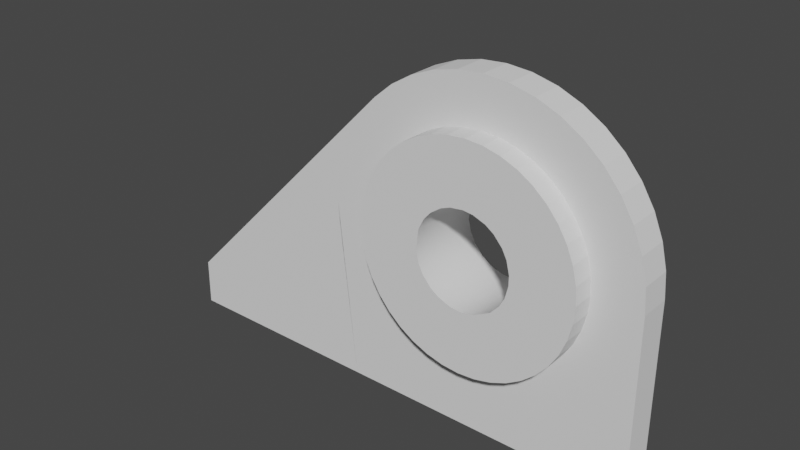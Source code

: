 # Source: padeye_gp800.blend  (saved by Blender 2.80.75; exported with 4.5.12 LTS)
import bpy
from mathutils import Matrix  # noqa: F401  (used for matrix-valued properties, if any)

bpy.ops.wm.read_factory_settings(use_empty=True)
scene = bpy.context.scene
scene.name = 'Scene'

# ---- collections
col_collection = bpy.data.collections.new('Collection'); scene.collection.children.link(col_collection)

# ---- world
world_world = bpy.data.worlds.new('World'); scene.world = world_world
world_world.use_nodes = True; world_world.node_tree.nodes.clear()
_N = world_world.node_tree.nodes; _L = world_world.node_tree.links
n0 = _N.new('ShaderNodeOutputWorld'); n0.name = 'World Output'; n0.location = (300, 300)
n1 = _N.new('ShaderNodeBackground'); n1.name = 'Background'; n1.location = (10, 300)
n1.inputs[0].default_value = (0.05088, 0.05088, 0.05088, 1.0)
_L.new(n1.outputs[0], n0.inputs[0])
n0.is_active_output = True
world_world.color = (0.05088, 0.05088, 0.05088)
world_world.use_sun_shadow = False
world_world.sun_shadow_jitter_overblur = 0.0

# ---- meshes
me_cylinder_001 = bpy.data.meshes.new('Cylinder.001')
me_cylinder_001.from_pydata([(-1.338e-07, 0.6991, -0.1), (-1.338e-07, 0.6991, 0.1), (0.1094, 0.6905, -0.1), (0.1094, 0.6905, 0.1), (0.216, 0.6649, -0.1), (0.216, 0.6649, 0.1), (0.3174, 0.6229, -0.1), (0.3174, 0.6229, 0.1), (0.4109, 0.5656, -0.1), (0.4109, 0.5656, 0.1), (0.4943, 0.4943, -0.1), (0.4943, 0.4943, 0.1), (0.5656, 0.4109, -0.1), (0.5656, 0.4109, 0.1), (0.6229, 0.3174, -0.1), (0.6229, 0.3174, 0.1), (0.6649, 0.216, -0.1), (0.6649, 0.216, 0.1), (0.6905, 0.1094, -0.1), (0.6905, 0.1094, 0.1), (0.6991, -1.056e-07, -0.1), (0.6991, -1.056e-07, 0.1), (0.6905, -0.1094, -0.1), (0.6905, -0.1094, 0.1), (0.6649, -0.216, -0.1), (0.6649, -0.216, 0.1), (0.6229, -0.3174, -0.1), (0.6229, -0.3174, 0.1), (0.5656, -0.4109, -0.1), (0.5656, -0.4109, 0.1), (0.4943, -0.4943, -0.1), (0.4943, -0.4943, 0.1), (0.4109, -0.5656, -0.1), (0.4109, -0.5656, 0.1), (0.3174, -0.6229, -0.1), (0.3174, -0.6229, 0.1), (0.216, -0.6649, -0.1), (0.216, -0.6649, 0.1), (0.1094, -0.6905, -0.1), (0.1094, -0.6905, 0.1), (-5.182e-07, -0.6991, -0.1), (-5.182e-07, -0.6991, 0.1), (-0.1094, -0.6905, -0.1), (-0.1094, -0.6905, 0.1), (-0.216, -0.6649, -0.1), (-0.216, -0.6649, 0.1), (-0.3174, -0.6229, -0.1), (-0.3174, -0.6229, 0.1), (-0.4109, -0.5656, -0.1), (-0.4109, -0.5656, 0.1), (-0.4943, -0.4943, -0.1), (-0.4943, -0.4943, 0.1), (-0.5656, -0.4109, -0.1), (-0.5656, -0.4109, 0.1), (-0.6229, -0.3174, -0.1), (-0.6229, -0.3174, 0.1), (-0.6649, -0.216, -0.1), (-0.6649, -0.216, 0.1), (-0.6905, -0.1094, -0.1), (-0.6905, -0.1094, 0.1), (-0.6991, 1.039e-06, -0.1), (-0.6991, 1.039e-06, 0.1), (-0.6905, 0.1094, -0.1), (-0.6905, 0.1094, 0.1), (-0.6649, 0.216, -0.1), (-0.6649, 0.216, 0.1), (-0.6229, 0.3174, -0.1), (-0.6229, 0.3174, 0.1), (-0.5656, 0.4109, -0.1), (-0.5656, 0.4109, 0.1), (-0.4943, 0.4943, -0.1), (-0.4943, 0.4943, 0.1), (-0.4109, 0.5656, -0.1), (-0.4109, 0.5656, 0.1), (-0.3174, 0.6229, -0.1), (-0.3174, 0.6229, 0.1), (-0.216, 0.6649, -0.1), (-0.216, 0.6649, 0.1), (-0.1094, 0.6905, -0.1), (-0.1094, 0.6905, 0.1), (0.0, 1.0, -0.1), (0.1564, 0.9877, -0.1), (0.309, 0.9511, -0.1), (0.454, 0.891, -0.1), (0.5878, 0.809, -0.1), (0.7071, 0.7071, -0.1), (0.809, 0.5878, -0.1), (0.891, 0.454, -0.1), (0.9511, 0.309, -0.1), (0.9877, 0.1564, -0.1), (1.0, -1.629e-07, -0.1), (0.9877, -0.1564, -0.1), (0.9511, -0.309, -0.1), (0.891, -0.454, -0.1), (0.809, -0.5878, -0.1), (0.7071, -0.7071, -0.1), (0.5878, -0.809, -0.1), (0.454, -0.891, -0.1), (0.309, -0.9511, -0.1), (0.1564, -0.9877, -0.1), (-8.027e-07, -1.0, -0.1), (-0.1564, -0.9877, -0.1), (-0.309, -0.9511, -0.1), (-0.454, -0.891, -0.1), (-0.5878, -0.809, -0.1), (-0.7071, -0.7071, -0.1), (-0.809, -0.5878, -0.1), (-0.891, -0.454, -0.1), (-0.9511, -0.309, -0.1), (-0.9877, -0.1564, -0.1), (-1.0, 1.442e-06, -0.1), (-0.9877, 0.1564, -0.1), (-0.9511, 0.309, -0.1), (-0.891, 0.454, -0.1), (-0.809, 0.5878, -0.1), (-0.7071, 0.7071, -0.1), (-0.5878, 0.809, -0.1), (-0.454, 0.891, -0.1), (-0.309, 0.9511, -0.1), (-0.1564, 0.9877, -0.1), (0.1564, 0.9877, 0.1), (0.0, 1.0, 0.1), (0.309, 0.9511, 0.1), (0.454, 0.891, 0.1), (0.5878, 0.809, 0.1), (0.7071, 0.7071, 0.1), (0.809, 0.5878, 0.1), (0.891, 0.454, 0.1), (0.9511, 0.309, 0.1), (0.9877, 0.1564, 0.1), (1.0, -1.629e-07, 0.1), (0.9877, -0.1564, 0.1), (0.9511, -0.309, 0.1), (0.891, -0.454, 0.1), (0.809, -0.5878, 0.1), (0.7071, -0.7071, 0.1), (0.5878, -0.809, 0.1), (0.454, -0.891, 0.1), (0.309, -0.9511, 0.1), (0.1564, -0.9877, 0.1), (-8.027e-07, -1.0, 0.1), (-0.1564, -0.9877, 0.1), (-0.309, -0.9511, 0.1), (-0.454, -0.891, 0.1), (-0.5878, -0.809, 0.1), (-0.7071, -0.7071, 0.1), (-0.809, -0.5878, 0.1), (-0.891, -0.454, 0.1), (-0.9511, -0.309, 0.1), (-0.9877, -0.1564, 0.1), (-1.0, 1.442e-06, 0.1), (-0.9877, 0.1564, 0.1), (-0.9511, 0.309, 0.1), (-0.891, 0.454, 0.1), (-0.809, 0.5878, 0.1), (-0.7071, 0.7071, 0.1), (-0.5878, 0.809, 0.1), (-0.454, 0.891, 0.1), (-0.309, 0.9511, 0.1), (-0.1564, 0.9877, 0.1), (0.1094, 0.6905, 0.2384), (-1.345e-07, 0.6991, 0.2384), (0.216, 0.6649, 0.2384), (0.3174, 0.6229, 0.2384), (0.4109, 0.5656, 0.2384), (0.4943, 0.4943, 0.2384), (0.5656, 0.4109, 0.2384), (0.6229, 0.3174, 0.2384), (0.6649, 0.216, 0.2384), (0.6905, 0.1094, 0.2384), (0.6991, -1.056e-07, 0.2384), (0.6905, -0.1094, 0.2384), (0.6649, -0.216, 0.2384), (0.6229, -0.3174, 0.2384), (0.5656, -0.4109, 0.2384), (0.4943, -0.4943, 0.2384), (0.4109, -0.5656, 0.2384), (0.3174, -0.6229, 0.2384), (0.216, -0.6649, 0.2384), (0.1094, -0.6905, 0.2384), (-5.189e-07, -0.6991, 0.2384), (-0.1094, -0.6905, 0.2384), (-0.216, -0.6649, 0.2384), (-0.3174, -0.6229, 0.2384), (-0.4109, -0.5656, 0.2384), (-0.4943, -0.4943, 0.2384), (-0.5656, -0.4109, 0.2384), (-0.6229, -0.3174, 0.2384), (-0.6649, -0.216, 0.2384), (-0.6905, -0.1094, 0.2384), (-0.6991, 1.039e-06, 0.2384), (-0.6905, 0.1094, 0.2384), (-0.6649, 0.216, 0.2384), (-0.6229, 0.3174, 0.2384), (-0.5656, 0.4109, 0.2384), (-0.4943, 0.4943, 0.2384), (-0.4109, 0.5656, 0.2384), (-0.3174, 0.6229, 0.2384), (-0.216, 0.6649, 0.2384), (-0.1094, 0.6905, 0.2384), (-1.339e-07, 0.6991, -0.2384), (0.1094, 0.6905, -0.2384), (0.216, 0.6649, -0.2384), (0.3174, 0.6229, -0.2384), (0.4109, 0.5656, -0.2384), (0.4943, 0.4943, -0.2384), (0.5656, 0.4109, -0.2384), (0.6229, 0.3174, -0.2384), (0.6649, 0.216, -0.2384), (0.6905, 0.1094, -0.2384), (0.6991, -1.056e-07, -0.2384), (0.6905, -0.1094, -0.2384), (0.6649, -0.216, -0.2384), (0.6229, -0.3174, -0.2384), (0.5656, -0.4109, -0.2384), (0.4943, -0.4943, -0.2384), (0.4109, -0.5656, -0.2384), (0.3174, -0.6229, -0.2384), (0.216, -0.6649, -0.2384), (0.1094, -0.6905, -0.2384), (-5.183e-07, -0.6991, -0.2384), (-0.1094, -0.6905, -0.2384), (-0.216, -0.6649, -0.2384), (-0.3174, -0.6229, -0.2384), (-0.4109, -0.5656, -0.2384), (-0.4943, -0.4943, -0.2384), (-0.5656, -0.4109, -0.2384), (-0.6229, -0.3174, -0.2384), (-0.6649, -0.216, -0.2384), (-0.6905, -0.1094, -0.2384), (-0.6991, 1.039e-06, -0.2384), (-0.6905, 0.1094, -0.2384), (-0.6649, 0.216, -0.2384), (-0.6229, 0.3174, -0.2384), (-0.5656, 0.4109, -0.2384), (-0.4943, 0.4943, -0.2384), (-0.4109, 0.5656, -0.2384), (-0.3174, 0.6229, -0.2384), (-0.216, 0.6649, -0.2384), (-0.1094, 0.6905, -0.2384), (0.0, 1.0, -0.1), (0.1564, 0.9877, -0.1), (0.1564, 0.9877, 0.1), (0.0, 1.0, 0.1), (0.309, 0.9511, -0.1), (0.309, 0.9511, 0.1), (0.454, 0.891, -0.1), (0.454, 0.891, 0.1), (0.5878, 0.809, -0.1), (0.5878, 0.809, 0.1), (0.7071, 0.7071, -0.1), (0.7071, 0.7071, 0.1), (0.809, 0.5878, -0.1), (0.809, 0.5878, 0.1), (0.891, 0.454, -0.1), (0.891, 0.454, 0.1), (0.9511, 0.309, -0.1), (0.9511, 0.309, 0.1), (0.9877, 0.1564, -0.1), (0.9877, 0.1564, 0.1), (1.0, -1.629e-07, -0.1), (1.0, -1.629e-07, 0.1), (0.9877, -0.1564, -0.1), (0.9877, -0.1564, 0.1), (0.9511, -0.309, -0.1), (0.9511, -0.309, 0.1), (0.891, -0.454, -0.1), (0.891, -0.454, 0.1), (0.809, -0.5878, -0.1), (0.809, -0.5878, 0.1), (0.7071, -0.7071, -0.1), (0.7071, -0.7071, 0.1), (0.5878, -0.809, -0.1), (0.5878, -0.809, 0.1), (0.454, -0.891, -0.1), (0.454, -0.891, 0.1), (0.309, -0.9511, -0.1), (0.309, -0.9511, 0.1), (0.1564, -0.9877, -0.1), (0.1564, -0.9877, 0.1), (-8.027e-07, -1.0, -0.1), (-8.027e-07, -1.0, 0.1), (-0.1564, -0.9877, -0.1), (-0.1564, -0.9877, 0.1), (1.152, 0.8875, -0.1), (1.152, 0.8752, -0.1), (1.152, 0.8752, 0.1), (1.152, 0.8875, 0.1), (1.152, 0.8386, -0.1), (1.152, 0.8386, 0.1), (1.152, 0.7786, -0.1), (1.152, 0.7786, 0.1), (1.152, 0.6966, -0.1), (1.152, 0.6966, 0.1), (1.152, 0.5947, -0.1), (1.152, 0.5947, 0.1), (1.152, 0.4753, -0.1), (1.152, 0.4753, 0.1), (1.152, 0.3415, -0.1), (1.152, 0.3415, 0.1), (1.152, 0.1966, -0.1), (1.152, 0.1966, 0.1), (1.152, 0.04398, -0.1), (1.152, 0.04398, 0.1), (1.152, -0.1125, -0.1), (1.152, -0.1125, 0.1), (1.152, -0.2689, -0.1), (1.152, -0.2689, 0.1), (1.152, -0.4215, -0.1), (1.152, -0.4215, 0.1), (1.152, -0.5664, -0.1), (1.152, -0.5664, 0.1), (1.152, -0.7002, -0.1), (1.152, -0.7002, 0.1), (1.152, -0.8196, -0.1), (1.152, -0.8196, 0.1), (1.152, -0.9215, -0.1), (1.152, -0.9215, 0.1), (1.152, -1.003, -0.1), (1.152, -1.003, 0.1), (0.8511, 2.228, -0.1), (0.8511, 2.228, 0.1), (0.8511, 2.228, 0.1), (0.8511, 2.228, -0.1), (0.8511, 2.228, -0.1), (0.8511, 2.228, 0.1), (0.8511, 2.228, -0.1), (0.8511, 2.228, 0.1), (0.8511, 2.228, -0.1), (0.8511, 2.228, 0.1), (0.8511, 2.228, -0.1), (0.8511, 2.228, 0.1), (0.8511, 2.228, -0.1), (0.8511, 2.228, 0.1), (1.152, 2.231, -0.1), (1.152, 2.231, 0.1), (-0.1106, -0.2836, 0.2384), (-0.1123, -0.2829, -0.2384), (0.1093, 0.2841, 0.2384), (0.1101, 0.2838, -0.2384), (0.2328, -0.196, -0.2384), (0.2309, -0.1983, 0.2384), (0.03454, -0.3024, 0.2384), (0.03318, -0.3026, -0.2384), (-0.23, -0.1994, 0.2384), (-0.2313, -0.1978, -0.2384), (0.1707, -0.252, -0.2384), (0.1715, -0.2514, 0.2384), (0.03191, 0.3027, 0.2384), (0.02888, 0.303, -0.2384), (0.2947, -0.07608, 0.2384), (0.2942, -0.07813, -0.2384), (-0.1706, -0.2521, 0.2384), (-0.1691, -0.2531, -0.2384), (0.1695, 0.2528, 0.2384), (0.1673, 0.2543, -0.2384), (0.2288, 0.2007, 0.2384), (0.2295, 0.2, -0.2384), (-0.2685, -0.1434, 0.2384), (-0.2678, -0.1447, -0.2384), (0.2677, 0.1449, 0.2384), (0.2665, 0.147, -0.2384), (0.2962, 0.07027, 0.2384), (0.2965, 0.06863, -0.2384), (-0.3044, -0.001272, 0.2384), (-0.3044, -0.002078, -0.2384), (-0.2698, 0.141, 0.2384), (-0.27, 0.1406, -0.2384), (0.3044, 0.002853, 0.2384), (0.3043, 0.004661, -0.2384), (-0.2965, -0.06888, 0.2384), (-0.297, -0.06636, -0.2384), (-0.173, 0.2505, -0.2384), (-0.1729, 0.2505, 0.2384), (-0.2943, 0.07742, 0.2384), (-0.2935, 0.08032, -0.2384), (-0.09893, 0.2878, -0.2384), (-0.1024, 0.2866, 0.2384), (-0.03346, -0.3025, 0.2384), (-0.03142, -0.3027, -0.2384), (-0.2241, 0.2058, 0.2384), (-0.2218, 0.2084, -0.2384), (0.1141, -0.2822, -0.2384), (0.1117, -0.2831, 0.2384)], [(140, 100), (100, 281)], [(126, 127, 255, 253), (96, 95, 270, 272), (87, 86, 252, 254), (139, 140, 281, 279), (130, 131, 263, 261), (120, 122, 245, 242), (100, 99, 278, 280), (91, 90, 260, 262), (82, 81, 241, 244), (134, 135, 271, 269), (125, 126, 253, 251), (95, 94, 268, 270), (86, 85, 250, 252), (138, 139, 279, 277), (129, 130, 261, 259), (99, 98, 276, 278), (90, 89, 258, 260), (121, 120, 242, 243), (133, 134, 269, 267), (124, 125, 251, 249), (101, 141, 142, 102), (102, 142, 143, 103), (103, 143, 144, 104), (104, 144, 145, 105), (105, 145, 146, 106), (106, 146, 147, 107), (107, 147, 148, 108), (108, 148, 149, 109), (109, 149, 150, 110), (110, 150, 151, 111), (111, 151, 152, 112), (112, 152, 153, 113), (113, 153, 154, 114), (114, 154, 155, 115), (155, 156, 325, 322), (116, 115, 323, 324), (157, 158, 329, 327), (59, 57, 188, 189), (115, 155, 322, 323), (2, 4, 202, 201), (2, 0, 80, 81), (4, 2, 81, 82), (6, 4, 82, 83), (8, 6, 83, 84), (10, 8, 84, 85), (12, 10, 85, 86), (14, 12, 86, 87), (16, 14, 87, 88), (18, 16, 88, 89), (20, 18, 89, 90), (22, 20, 90, 91), (24, 22, 91, 92), (26, 24, 92, 93), (28, 26, 93, 94), (30, 28, 94, 95), (32, 30, 95, 96), (34, 32, 96, 97), (36, 34, 97, 98), (38, 36, 98, 99), (40, 38, 99, 100), (42, 40, 100, 101), (44, 42, 101, 102), (46, 44, 102, 103), (48, 46, 103, 104), (50, 48, 104, 105), (52, 50, 105, 106), (54, 52, 106, 107), (56, 54, 107, 108), (58, 56, 108, 109), (60, 58, 109, 110), (62, 60, 110, 111), (64, 62, 111, 112), (66, 64, 112, 113), (68, 66, 113, 114), (70, 68, 114, 115), (72, 70, 115, 116), (74, 72, 116, 117), (76, 74, 117, 118), (78, 76, 118, 119), (0, 78, 119, 80), (1, 3, 120, 121), (3, 5, 122, 120), (5, 7, 123, 122), (7, 9, 124, 123), (9, 11, 125, 124), (11, 13, 126, 125), (13, 15, 127, 126), (15, 17, 128, 127), (17, 19, 129, 128), (19, 21, 130, 129), (21, 23, 131, 130), (23, 25, 132, 131), (25, 27, 133, 132), (27, 29, 134, 133), (29, 31, 135, 134), (31, 33, 136, 135), (33, 35, 137, 136), (35, 37, 138, 137), (37, 39, 139, 138), (39, 41, 140, 139), (41, 43, 141, 140), (43, 45, 142, 141), (45, 47, 143, 142), (47, 49, 144, 143), (49, 51, 145, 144), (51, 53, 146, 145), (53, 55, 147, 146), (55, 57, 148, 147), (57, 59, 149, 148), (59, 61, 150, 149), (61, 63, 151, 150), (63, 65, 152, 151), (65, 67, 153, 152), (67, 69, 154, 153), (69, 71, 155, 154), (71, 73, 156, 155), (73, 75, 157, 156), (75, 77, 158, 157), (77, 79, 159, 158), (79, 1, 121, 159), (160, 161, 199, 198, 197, 196, 195, 194, 193, 192, 191, 190, 364, 374, 366, 380, 373, 377, 348, 338, 354, 356, 360, 362, 368, 170, 169, 168, 167, 166, 165, 164, 163, 162), (33, 31, 175, 176), (7, 5, 162, 163), (61, 59, 189, 190), (35, 33, 176, 177), (9, 7, 163, 164), (63, 61, 190, 191), (37, 35, 177, 178), (11, 9, 164, 165), (65, 63, 191, 192), (39, 37, 178, 179), (13, 11, 165, 166), (67, 65, 192, 193), (41, 39, 179, 180), (15, 13, 166, 167), (69, 67, 193, 194), (43, 41, 180, 181), (17, 15, 167, 168), (71, 69, 194, 195), (45, 43, 181, 182), (19, 17, 168, 169), (73, 71, 195, 196), (47, 45, 182, 183), (21, 19, 169, 170), (75, 73, 196, 197), (49, 47, 183, 184), (23, 21, 170, 171), (77, 75, 197, 198), (51, 49, 184, 185), (25, 23, 171, 172), (79, 77, 198, 199), (53, 51, 185, 186), (27, 25, 172, 173), (1, 79, 199, 161), (55, 53, 186, 187), (29, 27, 173, 174), (3, 1, 161, 160), (57, 55, 187, 188), (31, 29, 174, 175), (5, 3, 160, 162), (200, 201, 202, 203, 204, 205, 206, 207, 208, 209, 210, 369, 363, 361, 357, 355, 339, 349, 376, 372, 381, 367, 375, 365, 230, 231, 232, 233, 234, 235, 236, 237, 238, 239), (56, 58, 229, 228), (30, 32, 216, 215), (4, 6, 203, 202), (58, 60, 230, 229), (32, 34, 217, 216), (6, 8, 204, 203), (60, 62, 231, 230), (34, 36, 218, 217), (8, 10, 205, 204), (62, 64, 232, 231), (36, 38, 219, 218), (10, 12, 206, 205), (64, 66, 233, 232), (38, 40, 220, 219), (12, 14, 207, 206), (66, 68, 234, 233), (40, 42, 221, 220), (14, 16, 208, 207), (68, 70, 235, 234), (42, 44, 222, 221), (16, 18, 209, 208), (70, 72, 236, 235), (44, 46, 223, 222), (18, 20, 210, 209), (72, 74, 237, 236), (46, 48, 224, 223), (20, 22, 211, 210), (74, 76, 238, 237), (48, 50, 225, 224), (22, 24, 212, 211), (76, 78, 239, 238), (50, 52, 226, 225), (24, 26, 213, 212), (78, 0, 200, 239), (52, 54, 227, 226), (26, 28, 214, 213), (0, 2, 201, 200), (54, 56, 228, 227), (28, 30, 215, 214), (280, 281, 283, 282), (263, 265, 309, 307), (245, 247, 291, 289), (264, 262, 306, 308), (246, 244, 288, 290), (271, 273, 317, 315), (253, 255, 299, 297), (272, 270, 314, 316), (254, 252, 296, 298), (261, 263, 307, 305), (242, 245, 289, 286), (262, 260, 304, 306), (244, 241, 285, 288), (269, 271, 315, 313), (251, 253, 297, 295), (270, 268, 312, 314), (252, 250, 294, 296), (135, 136, 273, 271), (83, 82, 244, 246), (92, 91, 262, 264), (101, 100, 280, 282), (122, 123, 247, 245), (131, 132, 265, 263), (140, 141, 283, 281), (88, 87, 254, 256), (97, 96, 272, 274), (141, 101, 282, 283), (127, 128, 257, 255), (136, 137, 275, 273), (84, 83, 246, 248), (93, 92, 264, 266), (123, 124, 249, 247), (132, 133, 267, 265), (89, 88, 256, 258), (98, 97, 274, 276), (128, 129, 259, 257), (137, 138, 277, 275), (85, 84, 248, 250), (94, 93, 266, 268), (81, 80, 240, 241), (284, 287, 286, 285), (285, 286, 289, 288), (288, 289, 291, 290), (290, 291, 293, 292), (292, 293, 295, 294), (294, 295, 297, 296), (296, 297, 299, 298), (298, 299, 301, 300), (300, 301, 303, 302), (302, 303, 305, 304), (304, 305, 307, 306), (306, 307, 309, 308), (308, 309, 311, 310), (310, 311, 313, 312), (312, 313, 315, 314), (314, 315, 317, 316), (316, 317, 319, 318), (256, 254, 298, 300), (274, 272, 316, 318), (100, 318, 319, 281, 140, 280), (255, 257, 301, 299), (273, 275, 319, 317), (248, 246, 290, 292), (266, 264, 308, 310), (247, 249, 293, 291), (265, 267, 311, 309), (258, 256, 300, 302), (257, 259, 303, 301), (250, 248, 292, 294), (268, 266, 310, 312), (241, 240, 284, 285), (249, 251, 295, 293), (267, 269, 313, 311), (243, 242, 286, 287), (260, 258, 302, 304), (118, 117, 326, 328), (259, 261, 305, 303), (323, 322, 325, 324), (324, 325, 327, 326), (326, 327, 329, 328), (328, 329, 331, 330), (330, 331, 321, 320), (332, 333, 335, 334), (119, 118, 328, 330), (287, 284, 334, 335), (158, 159, 331, 329), (117, 116, 324, 326), (156, 157, 327, 325), (80, 119, 330, 320), (284, 240, 332, 334), (159, 121, 321, 331), (243, 287, 335, 333), (274, 318, 100, 280, 278, 276), (277, 279, 281, 319, 275), (349, 348, 377, 376), (347, 346, 382, 383), (362, 363, 369, 368), (342, 343, 379, 378), (351, 350, 368, 369), (359, 358, 344, 345), (372, 373, 380, 381), (352, 353, 345, 344), (375, 374, 364, 365), (358, 359, 371, 370), (230, 365, 371, 359, 345, 353, 337, 379, 343, 382, 346, 340, 351, 369, 210, 211, 212, 213, 214, 215, 216, 217, 218, 219, 220, 221, 222, 223, 224, 225, 226, 227, 228, 229), (341, 340, 346, 347), (360, 361, 363, 362), (343, 342, 383, 382), (367, 366, 374, 375), (338, 339, 355, 354), (340, 341, 350, 351), (357, 356, 354, 355), (170, 368, 350, 341, 347, 383, 342, 378, 336, 352, 344, 358, 370, 364, 190, 189, 188, 187, 186, 185, 184, 183, 182, 181, 180, 179, 178, 177, 176, 175, 174, 173, 172, 171), (339, 338, 348, 349), (373, 372, 376, 377), (366, 367, 381, 380), (336, 337, 353, 352), (356, 357, 361, 360), (378, 379, 337, 336), (365, 364, 370, 371)])
me_cylinder_001.polygons.foreach_set('use_smooth', [0, 0, 0, 0, 0, 0, 0, 0, 0, 0, 0, 0, 0, 0, 0, 0, 0, 0, 0, 0, 0, 0, 0, 0, 0, 0, 0, 0, 0, 0, 0, 0, 0, 0, 0, 0, 0, 0, 0, 0, 0, 0, 0, 0, 0, 0, 0, 0, 0, 0, 0, 0, 0, 0, 0, 0, 0, 0, 0, 0, 0, 0, 0, 0, 0, 0, 0, 0, 0, 0, 0, 0, 0, 0, 0, 0, 0, 0, 0, 0, 0, 0, 0, 0, 0, 0, 0, 0, 0, 0, 0, 0, 0, 0, 0, 0, 0, 0, 0, 0, 0, 0, 0, 0, 0, 0, 0, 0, 0, 0, 0, 0, 0, 0, 0, 0, 0, 0, 0, 0, 0, 0, 0, 0, 0, 0, 0, 0, 0, 0, 0, 0, 0, 0, 0, 0, 0, 0, 0, 0, 0, 0, 0, 0, 0, 0, 0, 0, 0, 0, 0, 0, 0, 0, 0, 0, 0, 0, 0, 0, 0, 0, 0, 0, 0, 0, 0, 0, 0, 0, 0, 0, 0, 0, 0, 0, 0, 0, 0, 0, 0, 0, 0, 0, 0, 0, 0, 0, 0, 0, 0, 0, 0, 0, 0, 0, 0, 0, 0, 0, 0, 0, 0, 0, 0, 0, 0, 0, 0, 0, 0, 0, 0, 0, 0, 0, 0, 0, 0, 0, 0, 0, 0, 0, 0, 0, 0, 0, 0, 0, 0, 0, 0, 0, 0, 0, 0, 0, 0, 0, 0, 0, 0, 0, 0, 0, 0, 0, 0, 0, 0, 0, 0, 0, 0, 0, 0, 0, 0, 0, 0, 0, 0, 0, 0, 0, 0, 0, 0, 0, 0, 0, 0, 0, 0, 0, 0, 0, 0, 0, 0, 0, 0, 0, 0, 0, 0, 0, 0, 0, 0, 0, 0, 0, 1, 1, 1, 1, 1, 1, 1, 1, 1, 1, 0, 1, 1, 1, 1, 1, 1, 1, 0, 1, 1, 1, 1, 1, 1, 1])
_uv = me_cylinder_001.uv_layers.new(name='UVMap')
_uv.uv.foreach_set('vector', [0.4442, 0.3911, 0.4638, 0.359, 0.4638, 0.359, 0.4442, 0.3911, 0.8911, 0.05584, 0.9197, 0.08029, 0.9197, 0.08029, 0.8911, 0.05584, 0.9638, 0.359, 0.9442, 0.3911, 0.9442, 0.3911, 0.9638, 0.359, 0.2875, 0.01295, 0.25, 0.01, 0.25, 0.01, 0.2875, 0.01295, 0.49, 0.25, 0.487, 0.2125, 0.487, 0.2125, 0.49, 0.25, 0.2875, 0.487, 0.3242, 0.4783, 0.3242, 0.4783, 0.2875, 0.487, 0.75, 0.01, 0.7875, 0.01295, 0.7875, 0.01295, 0.75, 0.01, 0.987, 0.2125, 0.99, 0.25, 0.99, 0.25, 0.987, 0.2125, 0.8242, 0.4783, 0.7875, 0.487, 0.7875, 0.487, 0.8242, 0.4783, 0.4442, 0.1089, 0.4197, 0.08029, 0.4197, 0.08029, 0.4442, 0.1089, 0.4197, 0.4197, 0.4442, 0.3911, 0.4442, 0.3911, 0.4197, 0.4197, 0.9197, 0.08029, 0.9442, 0.1089, 0.9442, 0.1089, 0.9197, 0.08029, 0.9442, 0.3911, 0.9197, 0.4197, 0.9197, 0.4197, 0.9442, 0.3911, 0.3242, 0.02175, 0.2875, 0.01295, 0.2875, 0.01295, 0.3242, 0.02175, 0.487, 0.2875, 0.49, 0.25, 0.49, 0.25, 0.487, 0.2875, 0.7875, 0.01295, 0.8242, 0.02175, 0.8242, 0.02175, 0.7875, 0.01295, 0.99, 0.25, 0.987, 0.2875, 0.987, 0.2875, 0.99, 0.25, 0.25, 0.49, 0.2875, 0.487, 0.2875, 0.487, 0.25, 0.49, 0.4638, 0.141, 0.4442, 0.1089, 0.4442, 0.1089, 0.4638, 0.141, 0.3911, 0.4442, 0.4197, 0.4197, 0.4197, 0.4197, 0.3911, 0.4442, 0.475, 0.5, 0.475, 1.0, 0.45, 1.0, 0.45, 0.5, 0.45, 0.5, 0.45, 1.0, 0.425, 1.0, 0.425, 0.5, 0.425, 0.5, 0.425, 1.0, 0.4, 1.0, 0.4, 0.5, 0.4, 0.5, 0.4, 1.0, 0.375, 1.0, 0.375, 0.5, 0.375, 0.5, 0.375, 1.0, 0.35, 1.0, 0.35, 0.5, 0.35, 0.5, 0.35, 1.0, 0.325, 1.0, 0.325, 0.5, 0.325, 0.5, 0.325, 1.0, 0.3, 1.0, 0.3, 0.5, 0.3, 0.5, 0.3, 1.0, 0.275, 1.0, 0.275, 0.5, 0.275, 0.5, 0.275, 1.0, 0.25, 1.0, 0.25, 0.5, 0.25, 0.5, 0.25, 1.0, 0.225, 1.0, 0.225, 0.5, 0.225, 0.5, 0.225, 1.0, 0.2, 1.0, 0.2, 0.5, 0.2, 0.5, 0.2, 1.0, 0.175, 1.0, 0.175, 0.5, 0.175, 0.5, 0.175, 1.0, 0.15, 1.0, 0.15, 0.5, 0.15, 0.5, 0.15, 1.0, 0.125, 1.0, 0.125, 0.5, 0.08029, 0.4197, 0.1089, 0.4442, 0.1089, 0.4442, 0.08029, 0.4197, 0.6089, 0.4442, 0.5803, 0.4197, 0.5803, 0.4197, 0.6089, 0.4442, 0.141, 0.4638, 0.1758, 0.4783, 0.1758, 0.4783, 0.141, 0.4638, 0.08429, 0.2238, 0.09043, 0.1982, 0.09043, 0.1982, 0.08429, 0.2238, 0.125, 0.5, 0.125, 1.0, 0.125, 1.0, 0.125, 0.5, 0.7762, 0.4157, 0.8018, 0.4096, 0.8018, 0.4096, 0.7762, 0.4157, 0.7762, 0.4157, 0.75, 0.4178, 0.75, 0.49, 0.7875, 0.487, 0.8018, 0.4096, 0.7762, 0.4157, 0.7875, 0.487, 0.8242, 0.4783, 0.8262, 0.3995, 0.8018, 0.4096, 0.8242, 0.4783, 0.859, 0.4638, 0.8486, 0.3857, 0.8262, 0.3995, 0.859, 0.4638, 0.8911, 0.4442, 0.8686, 0.3686, 0.8486, 0.3857, 0.8911, 0.4442, 0.9197, 0.4197, 0.8857, 0.3486, 0.8686, 0.3686, 0.9197, 0.4197, 0.9442, 0.3911, 0.8995, 0.3262, 0.8857, 0.3486, 0.9442, 0.3911, 0.9638, 0.359, 0.9096, 0.3018, 0.8995, 0.3262, 0.9638, 0.359, 0.9783, 0.3242, 0.9157, 0.2762, 0.9096, 0.3018, 0.9783, 0.3242, 0.987, 0.2875, 0.9178, 0.25, 0.9157, 0.2762, 0.987, 0.2875, 0.99, 0.25, 0.9157, 0.2238, 0.9178, 0.25, 0.99, 0.25, 0.987, 0.2125, 0.9096, 0.1982, 0.9157, 0.2238, 0.987, 0.2125, 0.9783, 0.1758, 0.8995, 0.1738, 0.9096, 0.1982, 0.9783, 0.1758, 0.9638, 0.141, 0.8857, 0.1514, 0.8995, 0.1738, 0.9638, 0.141, 0.9442, 0.1089, 0.8686, 0.1314, 0.8857, 0.1514, 0.9442, 0.1089, 0.9197, 0.08029, 0.8486, 0.1143, 0.8686, 0.1314, 0.9197, 0.08029, 0.8911, 0.05584, 0.8262, 0.1005, 0.8486, 0.1143, 0.8911, 0.05584, 0.859, 0.03616, 0.8018, 0.09043, 0.8262, 0.1005, 0.859, 0.03616, 0.8242, 0.02175, 0.7762, 0.08429, 0.8018, 0.09043, 0.8242, 0.02175, 0.7875, 0.01295, 0.75, 0.08222, 0.7762, 0.08429, 0.7875, 0.01295, 0.75, 0.01, 0.7238, 0.08429, 0.75, 0.08222, 0.75, 0.01, 0.7125, 0.01295, 0.6982, 0.09043, 0.7238, 0.08429, 0.7125, 0.01295, 0.6758, 0.02175, 0.6738, 0.1005, 0.6982, 0.09043, 0.6758, 0.02175, 0.641, 0.03616, 0.6514, 0.1143, 0.6738, 0.1005, 0.641, 0.03616, 0.6089, 0.05584, 0.6314, 0.1314, 0.6514, 0.1143, 0.6089, 0.05584, 0.5803, 0.08029, 0.6143, 0.1514, 0.6314, 0.1314, 0.5803, 0.08029, 0.5558, 0.1089, 0.6005, 0.1738, 0.6143, 0.1514, 0.5558, 0.1089, 0.5362, 0.141, 0.5904, 0.1982, 0.6005, 0.1738, 0.5362, 0.141, 0.5217, 0.1758, 0.5843, 0.2238, 0.5904, 0.1982, 0.5217, 0.1758, 0.513, 0.2125, 0.5822, 0.25, 0.5843, 0.2238, 0.513, 0.2125, 0.51, 0.25, 0.5843, 0.2762, 0.5822, 0.25, 0.51, 0.25, 0.513, 0.2875, 0.5904, 0.3018, 0.5843, 0.2762, 0.513, 0.2875, 0.5217, 0.3242, 0.6005, 0.3262, 0.5904, 0.3018, 0.5217, 0.3242, 0.5362, 0.359, 0.6143, 0.3486, 0.6005, 0.3262, 0.5362, 0.359, 0.5558, 0.3911, 0.6314, 0.3686, 0.6143, 0.3486, 0.5558, 0.3911, 0.5803, 0.4197, 0.6514, 0.3857, 0.6314, 0.3686, 0.5803, 0.4197, 0.6089, 0.4442, 0.6738, 0.3995, 0.6514, 0.3857, 0.6089, 0.4442, 0.641, 0.4638, 0.6982, 0.4096, 0.6738, 0.3995, 0.641, 0.4638, 0.6758, 0.4783, 0.7238, 0.4157, 0.6982, 0.4096, 0.6758, 0.4783, 0.7125, 0.487, 0.75, 0.4178, 0.7238, 0.4157, 0.7125, 0.487, 0.75, 0.49, 0.25, 0.4178, 0.2762, 0.4157, 0.2875, 0.487, 0.25, 0.49, 0.2762, 0.4157, 0.3018, 0.4096, 0.3242, 0.4783, 0.2875, 0.487, 0.3018, 0.4096, 0.3262, 0.3995, 0.359, 0.4638, 0.3242, 0.4783, 0.3262, 0.3995, 0.3486, 0.3857, 0.3911, 0.4442, 0.359, 0.4638, 0.3486, 0.3857, 0.3686, 0.3686, 0.4197, 0.4197, 0.3911, 0.4442, 0.3686, 0.3686, 0.3857, 0.3486, 0.4442, 0.3911, 0.4197, 0.4197, 0.3857, 0.3486, 0.3995, 0.3262, 0.4638, 0.359, 0.4442, 0.3911, 0.3995, 0.3262, 0.4096, 0.3018, 0.4783, 0.3242, 0.4638, 0.359, 0.4096, 0.3018, 0.4157, 0.2762, 0.487, 0.2875, 0.4783, 0.3242, 0.4157, 0.2762, 0.4178, 0.25, 0.49, 0.25, 0.487, 0.2875, 0.4178, 0.25, 0.4157, 0.2238, 0.487, 0.2125, 0.49, 0.25, 0.4157, 0.2238, 0.4096, 0.1982, 0.4783, 0.1758, 0.487, 0.2125, 0.4096, 0.1982, 0.3995, 0.1738, 0.4638, 0.141, 0.4783, 0.1758, 0.3995, 0.1738, 0.3857, 0.1514, 0.4442, 0.1089, 0.4638, 0.141, 0.3857, 0.1514, 0.3686, 0.1314, 0.4197, 0.08029, 0.4442, 0.1089, 0.3686, 0.1314, 0.3486, 0.1143, 0.3911, 0.05584, 0.4197, 0.08029, 0.3486, 0.1143, 0.3262, 0.1005, 0.359, 0.03616, 0.3911, 0.05584, 0.3262, 0.1005, 0.3018, 0.09043, 0.3242, 0.02175, 0.359, 0.03616, 0.3018, 0.09043, 0.2762, 0.08429, 0.2875, 0.01295, 0.3242, 0.02175, 0.2762, 0.08429, 0.25, 0.08222, 0.25, 0.01, 0.2875, 0.01295, 0.25, 0.08222, 0.2238, 0.08429, 0.2125, 0.01295, 0.25, 0.01, 0.2238, 0.08429, 0.1982, 0.09043, 0.1758, 0.02175, 0.2125, 0.01295, 0.1982, 0.09043, 0.1738, 0.1005, 0.141, 0.03616, 0.1758, 0.02175, 0.1738, 0.1005, 0.1514, 0.1143, 0.1089, 0.05584, 0.141, 0.03616, 0.1514, 0.1143, 0.1314, 0.1314, 0.08029, 0.08029, 0.1089, 0.05584, 0.1314, 0.1314, 0.1143, 0.1514, 0.05584, 0.1089, 0.08029, 0.08029, 0.1143, 0.1514, 0.1005, 0.1738, 0.03616, 0.141, 0.05584, 0.1089, 0.1005, 0.1738, 0.09043, 0.1982, 0.02175, 0.1758, 0.03616, 0.141, 0.09043, 0.1982, 0.08429, 0.2238, 0.01295, 0.2125, 0.02175, 0.1758, 0.08429, 0.2238, 0.08222, 0.25, 0.01, 0.25, 0.01295, 0.2125, 0.08222, 0.25, 0.08429, 0.2762, 0.01295, 0.2875, 0.01, 0.25, 0.08429, 0.2762, 0.09043, 0.3018, 0.02175, 0.3242, 0.01295, 0.2875, 0.09043, 0.3018, 0.1005, 0.3262, 0.03616, 0.359, 0.02175, 0.3242, 0.1005, 0.3262, 0.1143, 0.3486, 0.05584, 0.3911, 0.03616, 0.359, 0.1143, 0.3486, 0.1314, 0.3686, 0.08029, 0.4197, 0.05584, 0.3911, 0.1314, 0.3686, 0.1514, 0.3857, 0.1089, 0.4442, 0.08029, 0.4197, 0.1514, 0.3857, 0.1738, 0.3995, 0.141, 0.4638, 0.1089, 0.4442, 0.1738, 0.3995, 0.1982, 0.4096, 0.1758, 0.4783, 0.141, 0.4638, 0.1982, 0.4096, 0.2238, 0.4157, 0.2125, 0.487, 0.1758, 0.4783, 0.2238, 0.4157, 0.25, 0.4178, 0.25, 0.49, 0.2125, 0.487, 0.2762, 0.4157, 0.25, 0.4178, 0.2238, 0.4157, 0.1982, 0.4096, 0.1738, 0.3995, 0.1514, 0.3857, 0.1314, 0.3686, 0.1143, 0.3486, 0.1005, 0.3262, 0.09043, 0.3018, 0.08429, 0.2762, 0.08222, 0.25, 0.1769, 0.2497, 0.1794, 0.2686, 0.1853, 0.2838, 0.1962, 0.2994, 0.2085, 0.3101, 0.2254, 0.3188, 0.2577, 0.3226, 0.2762, 0.3182, 0.2907, 0.3107, 0.3049, 0.2982, 0.3142, 0.2848, 0.3211, 0.2669, 0.323, 0.2507, 0.4178, 0.25, 0.4157, 0.2762, 0.4096, 0.3018, 0.3995, 0.3262, 0.3857, 0.3486, 0.3686, 0.3686, 0.3486, 0.3857, 0.3262, 0.3995, 0.3018, 0.4096, 0.3486, 0.1143, 0.3686, 0.1314, 0.3686, 0.1314, 0.3486, 0.1143, 0.3262, 0.3995, 0.3018, 0.4096, 0.3018, 0.4096, 0.3262, 0.3995, 0.08222, 0.25, 0.08429, 0.2238, 0.08429, 0.2238, 0.08222, 0.25, 0.3262, 0.1005, 0.3486, 0.1143, 0.3486, 0.1143, 0.3262, 0.1005, 0.3486, 0.3857, 0.3262, 0.3995, 0.3262, 0.3995, 0.3486, 0.3857, 0.08429, 0.2762, 0.08222, 0.25, 0.08222, 0.25, 0.08429, 0.2762, 0.3018, 0.09043, 0.3262, 0.1005, 0.3262, 0.1005, 0.3018, 0.09043, 0.3686, 0.3686, 0.3486, 0.3857, 0.3486, 0.3857, 0.3686, 0.3686, 0.09043, 0.3018, 0.08429, 0.2762, 0.08429, 0.2762, 0.09043, 0.3018, 0.2762, 0.08429, 0.3018, 0.09043, 0.3018, 0.09043, 0.2762, 0.08429, 0.3857, 0.3486, 0.3686, 0.3686, 0.3686, 0.3686, 0.3857, 0.3486, 0.1005, 0.3262, 0.09043, 0.3018, 0.09043, 0.3018, 0.1005, 0.3262, 0.25, 0.08222, 0.2762, 0.08429, 0.2762, 0.08429, 0.25, 0.08222, 0.3995, 0.3262, 0.3857, 0.3486, 0.3857, 0.3486, 0.3995, 0.3262, 0.1143, 0.3486, 0.1005, 0.3262, 0.1005, 0.3262, 0.1143, 0.3486, 0.2238, 0.08429, 0.25, 0.08222, 0.25, 0.08222, 0.2238, 0.08429, 0.4096, 0.3018, 0.3995, 0.3262, 0.3995, 0.3262, 0.4096, 0.3018, 0.1314, 0.3686, 0.1143, 0.3486, 0.1143, 0.3486, 0.1314, 0.3686, 0.1982, 0.09043, 0.2238, 0.08429, 0.2238, 0.08429, 0.1982, 0.09043, 0.4157, 0.2762, 0.4096, 0.3018, 0.4096, 0.3018, 0.4157, 0.2762, 0.1514, 0.3857, 0.1314, 0.3686, 0.1314, 0.3686, 0.1514, 0.3857, 0.1738, 0.1005, 0.1982, 0.09043, 0.1982, 0.09043, 0.1738, 0.1005, 0.4178, 0.25, 0.4157, 0.2762, 0.4157, 0.2762, 0.4178, 0.25, 0.1738, 0.3995, 0.1514, 0.3857, 0.1514, 0.3857, 0.1738, 0.3995, 0.1514, 0.1143, 0.1738, 0.1005, 0.1738, 0.1005, 0.1514, 0.1143, 0.4157, 0.2238, 0.4178, 0.25, 0.4178, 0.25, 0.4157, 0.2238, 0.1982, 0.4096, 0.1738, 0.3995, 0.1738, 0.3995, 0.1982, 0.4096, 0.1314, 0.1314, 0.1514, 0.1143, 0.1514, 0.1143, 0.1314, 0.1314, 0.4096, 0.1982, 0.4157, 0.2238, 0.4157, 0.2238, 0.4096, 0.1982, 0.2238, 0.4157, 0.1982, 0.4096, 0.1982, 0.4096, 0.2238, 0.4157, 0.1143, 0.1514, 0.1314, 0.1314, 0.1314, 0.1314, 0.1143, 0.1514, 0.3995, 0.1738, 0.4096, 0.1982, 0.4096, 0.1982, 0.3995, 0.1738, 0.25, 0.4178, 0.2238, 0.4157, 0.2238, 0.4157, 0.25, 0.4178, 0.1005, 0.1738, 0.1143, 0.1514, 0.1143, 0.1514, 0.1005, 0.1738, 0.3857, 0.1514, 0.3995, 0.1738, 0.3995, 0.1738, 0.3857, 0.1514, 0.2762, 0.4157, 0.25, 0.4178, 0.25, 0.4178, 0.2762, 0.4157, 0.09043, 0.1982, 0.1005, 0.1738, 0.1005, 0.1738, 0.09043, 0.1982, 0.3686, 0.1314, 0.3857, 0.1514, 0.3857, 0.1514, 0.3686, 0.1314, 0.3018, 0.4096, 0.2762, 0.4157, 0.2762, 0.4157, 0.3018, 0.4096, 0.75, 0.4178, 0.7762, 0.4157, 0.8018, 0.4096, 0.8262, 0.3995, 0.8486, 0.3857, 0.8686, 0.3686, 0.8857, 0.3486, 0.8995, 0.3262, 0.9096, 0.3018, 0.9157, 0.2762, 0.9178, 0.25, 0.823, 0.2511, 0.8212, 0.2665, 0.814, 0.2853, 0.8051, 0.298, 0.7901, 0.311, 0.7764, 0.3181, 0.7569, 0.3227, 0.7263, 0.3191, 0.7085, 0.3101, 0.6968, 0.3, 0.6852, 0.2838, 0.6795, 0.2693, 0.6769, 0.2495, 0.5822, 0.25, 0.5843, 0.2762, 0.5904, 0.3018, 0.6005, 0.3262, 0.6143, 0.3486, 0.6314, 0.3686, 0.6514, 0.3857, 0.6738, 0.3995, 0.6982, 0.4096, 0.7238, 0.4157, 0.5904, 0.1982, 0.5843, 0.2238, 0.5843, 0.2238, 0.5904, 0.1982, 0.8686, 0.1314, 0.8486, 0.1143, 0.8486, 0.1143, 0.8686, 0.1314, 0.8018, 0.4096, 0.8262, 0.3995, 0.8262, 0.3995, 0.8018, 0.4096, 0.5843, 0.2238, 0.5822, 0.25, 0.5822, 0.25, 0.5843, 0.2238, 0.8486, 0.1143, 0.8262, 0.1005, 0.8262, 0.1005, 0.8486, 0.1143, 0.8262, 0.3995, 0.8486, 0.3857, 0.8486, 0.3857, 0.8262, 0.3995, 0.5822, 0.25, 0.5843, 0.2762, 0.5843, 0.2762, 0.5822, 0.25, 0.8262, 0.1005, 0.8018, 0.09043, 0.8018, 0.09043, 0.8262, 0.1005, 0.8486, 0.3857, 0.8686, 0.3686, 0.8686, 0.3686, 0.8486, 0.3857, 0.5843, 0.2762, 0.5904, 0.3018, 0.5904, 0.3018, 0.5843, 0.2762, 0.8018, 0.09043, 0.7762, 0.08429, 0.7762, 0.08429, 0.8018, 0.09043, 0.8686, 0.3686, 0.8857, 0.3486, 0.8857, 0.3486, 0.8686, 0.3686, 0.5904, 0.3018, 0.6005, 0.3262, 0.6005, 0.3262, 0.5904, 0.3018, 0.7762, 0.08429, 0.75, 0.08222, 0.75, 0.08222, 0.7762, 0.08429, 0.8857, 0.3486, 0.8995, 0.3262, 0.8995, 0.3262, 0.8857, 0.3486, 0.6005, 0.3262, 0.6143, 0.3486, 0.6143, 0.3486, 0.6005, 0.3262, 0.75, 0.08222, 0.7238, 0.08429, 0.7238, 0.08429, 0.75, 0.08222, 0.8995, 0.3262, 0.9096, 0.3018, 0.9096, 0.3018, 0.8995, 0.3262, 0.6143, 0.3486, 0.6314, 0.3686, 0.6314, 0.3686, 0.6143, 0.3486, 0.7238, 0.08429, 0.6982, 0.09043, 0.6982, 0.09043, 0.7238, 0.08429, 0.9096, 0.3018, 0.9157, 0.2762, 0.9157, 0.2762, 0.9096, 0.3018, 0.6314, 0.3686, 0.6514, 0.3857, 0.6514, 0.3857, 0.6314, 0.3686, 0.6982, 0.09043, 0.6738, 0.1005, 0.6738, 0.1005, 0.6982, 0.09043, 0.9157, 0.2762, 0.9178, 0.25, 0.9178, 0.25, 0.9157, 0.2762, 0.6514, 0.3857, 0.6738, 0.3995, 0.6738, 0.3995, 0.6514, 0.3857, 0.6738, 0.1005, 0.6514, 0.1143, 0.6514, 0.1143, 0.6738, 0.1005, 0.9178, 0.25, 0.9157, 0.2238, 0.9157, 0.2238, 0.9178, 0.25, 0.6738, 0.3995, 0.6982, 0.4096, 0.6982, 0.4096, 0.6738, 0.3995, 0.6514, 0.1143, 0.6314, 0.1314, 0.6314, 0.1314, 0.6514, 0.1143, 0.9157, 0.2238, 0.9096, 0.1982, 0.9096, 0.1982, 0.9157, 0.2238, 0.6982, 0.4096, 0.7238, 0.4157, 0.7238, 0.4157, 0.6982, 0.4096, 0.6314, 0.1314, 0.6143, 0.1514, 0.6143, 0.1514, 0.6314, 0.1314, 0.9096, 0.1982, 0.8995, 0.1738, 0.8995, 0.1738, 0.9096, 0.1982, 0.7238, 0.4157, 0.75, 0.4178, 0.75, 0.4178, 0.7238, 0.4157, 0.6143, 0.1514, 0.6005, 0.1738, 0.6005, 0.1738, 0.6143, 0.1514, 0.8995, 0.1738, 0.8857, 0.1514, 0.8857, 0.1514, 0.8995, 0.1738, 0.75, 0.4178, 0.7762, 0.4157, 0.7762, 0.4157, 0.75, 0.4178, 0.6005, 0.1738, 0.5904, 0.1982, 0.5904, 0.1982, 0.6005, 0.1738, 0.8857, 0.1514, 0.8686, 0.1314, 0.8686, 0.1314, 0.8857, 0.1514, 0.75, 0.01, 0.25, 0.01, 0.2125, 0.01295, 0.475, 0.5, 0.487, 0.2125, 0.4783, 0.1758, 0.4783, 0.1758, 0.487, 0.2125, 0.3242, 0.4783, 0.359, 0.4638, 0.359, 0.4638, 0.3242, 0.4783, 0.9783, 0.1758, 0.987, 0.2125, 0.987, 0.2125, 0.9783, 0.1758, 0.859, 0.4638, 0.8242, 0.4783, 0.8242, 0.4783, 0.859, 0.4638, 0.4197, 0.08029, 0.3911, 0.05584, 0.3911, 0.05584, 0.4197, 0.08029, 0.4442, 0.3911, 0.4638, 0.359, 0.4638, 0.359, 0.4442, 0.3911, 0.8911, 0.05584, 0.9197, 0.08029, 0.9197, 0.08029, 0.8911, 0.05584, 0.9638, 0.359, 0.9442, 0.3911, 0.9442, 0.3911, 0.9638, 0.359, 0.49, 0.25, 0.487, 0.2125, 0.487, 0.2125, 0.49, 0.25, 0.2875, 0.487, 0.3242, 0.4783, 0.3242, 0.4783, 0.2875, 0.487, 0.987, 0.2125, 0.99, 0.25, 0.99, 0.25, 0.987, 0.2125, 0.8242, 0.4783, 0.7875, 0.487, 0.7875, 0.487, 0.8242, 0.4783, 0.4442, 0.1089, 0.4197, 0.08029, 0.4197, 0.08029, 0.4442, 0.1089, 0.4197, 0.4197, 0.4442, 0.3911, 0.4442, 0.3911, 0.4197, 0.4197, 0.9197, 0.08029, 0.9442, 0.1089, 0.9442, 0.1089, 0.9197, 0.08029, 0.9442, 0.3911, 0.9197, 0.4197, 0.9197, 0.4197, 0.9442, 0.3911, 0.4197, 0.08029, 0.3911, 0.05584, 0.3911, 0.05584, 0.4197, 0.08029, 0.859, 0.4638, 0.8242, 0.4783, 0.8242, 0.4783, 0.859, 0.4638, 0.9783, 0.1758, 0.987, 0.2125, 0.987, 0.2125, 0.9783, 0.1758, 0.7125, 0.01295, 0.75, 0.01, 0.75, 0.01, 0.7125, 0.01295, 0.3242, 0.4783, 0.359, 0.4638, 0.359, 0.4638, 0.3242, 0.4783, 0.487, 0.2125, 0.4783, 0.1758, 0.4783, 0.1758, 0.487, 0.2125, 0.25, 0.01, 0.2125, 0.01295, 0.2125, 0.01295, 0.25, 0.01, 0.9783, 0.3242, 0.9638, 0.359, 0.9638, 0.359, 0.9783, 0.3242, 0.859, 0.03616, 0.8911, 0.05584, 0.8911, 0.05584, 0.859, 0.03616, 0.475, 1.0, 0.475, 0.5, 0.475, 0.5, 0.475, 1.0, 0.4638, 0.359, 0.4783, 0.3242, 0.4783, 0.3242, 0.4638, 0.359, 0.3911, 0.05584, 0.359, 0.03616, 0.359, 0.03616, 0.3911, 0.05584, 0.8911, 0.4442, 0.859, 0.4638, 0.859, 0.4638, 0.8911, 0.4442, 0.9638, 0.141, 0.9783, 0.1758, 0.9783, 0.1758, 0.9638, 0.141, 0.359, 0.4638, 0.3911, 0.4442, 0.3911, 0.4442, 0.359, 0.4638, 0.4783, 0.1758, 0.4638, 0.141, 0.4638, 0.141, 0.4783, 0.1758, 0.987, 0.2875, 0.9783, 0.3242, 0.9783, 0.3242, 0.987, 0.2875, 0.8242, 0.02175, 0.859, 0.03616, 0.859, 0.03616, 0.8242, 0.02175, 0.4783, 0.3242, 0.487, 0.2875, 0.487, 0.2875, 0.4783, 0.3242, 0.359, 0.03616, 0.3242, 0.02175, 0.3242, 0.02175, 0.359, 0.03616, 0.9197, 0.4197, 0.8911, 0.4442, 0.8911, 0.4442, 0.9197, 0.4197, 0.9442, 0.1089, 0.9638, 0.141, 0.9638, 0.141, 0.9442, 0.1089, 0.7875, 0.487, 0.75, 0.49, 0.75, 0.49, 0.7875, 0.487, 1.0, 0.5, 1.0, 1.0, 0.975, 1.0, 0.975, 0.5, 0.975, 0.5, 0.975, 1.0, 0.95, 1.0, 0.95, 0.5, 0.95, 0.5, 0.95, 1.0, 0.925, 1.0, 0.925, 0.5, 0.925, 0.5, 0.925, 1.0, 0.9, 1.0, 0.9, 0.5, 0.9, 0.5, 0.9, 1.0, 0.875, 1.0, 0.875, 0.5, 0.875, 0.5, 0.875, 1.0, 0.85, 1.0, 0.85, 0.5, 0.85, 0.5, 0.85, 1.0, 0.825, 1.0, 0.825, 0.5, 0.825, 0.5, 0.825, 1.0, 0.8, 1.0, 0.8, 0.5, 0.8, 0.5, 0.8, 1.0, 0.775, 1.0, 0.775, 0.5, 0.775, 0.5, 0.775, 1.0, 0.75, 1.0, 0.75, 0.5, 0.75, 0.5, 0.75, 1.0, 0.725, 1.0, 0.725, 0.5, 0.725, 0.5, 0.725, 1.0, 0.7, 1.0, 0.7, 0.5, 0.7, 0.5, 0.7, 1.0, 0.675, 1.0, 0.675, 0.5, 0.675, 0.5, 0.675, 1.0, 0.65, 1.0, 0.65, 0.5, 0.65, 0.5, 0.65, 1.0, 0.625, 1.0, 0.625, 0.5, 0.625, 0.5, 0.625, 1.0, 0.6, 1.0, 0.6, 0.5, 0.6, 0.5, 0.6, 1.0, 0.575, 1.0, 0.575, 0.5, 0.9783, 0.3242, 0.9638, 0.359, 0.9638, 0.359, 0.9783, 0.3242, 0.859, 0.03616, 0.8911, 0.05584, 0.8911, 0.05584, 0.859, 0.03616, 0.75, 0.01, 0.575, 0.5, 0.575, 1.0, 0.25, 0.01, 0.25, 0.01, 0.75, 0.01, 0.4638, 0.359, 0.4783, 0.3242, 0.4783, 0.3242, 0.4638, 0.359, 0.3911, 0.05584, 0.359, 0.03616, 0.359, 0.03616, 0.3911, 0.05584, 0.8911, 0.4442, 0.859, 0.4638, 0.859, 0.4638, 0.8911, 0.4442, 0.9638, 0.141, 0.9783, 0.1758, 0.9783, 0.1758, 0.9638, 0.141, 0.359, 0.4638, 0.3911, 0.4442, 0.3911, 0.4442, 0.359, 0.4638, 0.4783, 0.1758, 0.4638, 0.141, 0.4638, 0.141, 0.4783, 0.1758, 0.987, 0.2875, 0.9783, 0.3242, 0.9783, 0.3242, 0.987, 0.2875, 0.4783, 0.3242, 0.487, 0.2875, 0.487, 0.2875, 0.4783, 0.3242, 0.9197, 0.4197, 0.8911, 0.4442, 0.8911, 0.4442, 0.9197, 0.4197, 0.9442, 0.1089, 0.9638, 0.141, 0.9638, 0.141, 0.9442, 0.1089, 0.7875, 0.487, 0.75, 0.49, 0.75, 0.49, 0.7875, 0.487, 0.3911, 0.4442, 0.4197, 0.4197, 0.4197, 0.4197, 0.3911, 0.4442, 0.4638, 0.141, 0.4442, 0.1089, 0.4442, 0.1089, 0.4638, 0.141, 0.25, 0.49, 0.2875, 0.487, 0.2875, 0.487, 0.25, 0.49, 0.99, 0.25, 0.987, 0.2875, 0.987, 0.2875, 0.99, 0.25, 0.6758, 0.4783, 0.641, 0.4638, 0.641, 0.4638, 0.6758, 0.4783, 0.487, 0.2875, 0.49, 0.25, 0.49, 0.25, 0.487, 0.2875, 0.125, 0.5, 0.125, 1.0, 0.1, 1.0, 0.1, 0.5, 0.1, 0.5, 0.1, 1.0, 0.075, 1.0, 0.075, 0.5, 0.075, 0.5, 0.075, 1.0, 0.05, 1.0, 0.05, 0.5, 0.05, 0.5, 0.05, 1.0, 0.025, 1.0, 0.025, 0.5, 0.025, 0.5, 0.025, 1.0, 3.912e-07, 1.0, 3.912e-07, 0.5, 3.912e-07, 0.5, 3.912e-07, 1.0, 3.912e-07, 1.0, 3.912e-07, 0.5, 0.7125, 0.487, 0.6758, 0.4783, 0.6758, 0.4783, 0.7125, 0.487, 1.0, 1.0, 1.0, 0.5, 1.0, 0.5, 1.0, 1.0, 0.1758, 0.4783, 0.2125, 0.487, 0.2125, 0.487, 0.1758, 0.4783, 0.641, 0.4638, 0.6089, 0.4442, 0.6089, 0.4442, 0.641, 0.4638, 0.1089, 0.4442, 0.141, 0.4638, 0.141, 0.4638, 0.1089, 0.4442, 0.75, 0.49, 0.7125, 0.487, 0.7125, 0.487, 0.75, 0.49, 0.75, 0.49, 0.75, 0.49, 0.75, 0.49, 0.75, 0.49, 0.2125, 0.487, 0.25, 0.49, 0.25, 0.49, 0.2125, 0.487, 0.25, 0.49, 0.25, 0.49, 0.25, 0.49, 0.25, 0.49, 0.0, 0.0, 0.0, 0.0, 0.0, 0.0, 0.0, 0.0, 0.0, 0.0, 0.0, 0.0, 0.3242, 0.02175, 0.2875, 0.01295, 0.25, 0.01, 0.575, 1.0, 0.359, 0.03616, 0.0, 0.0, 0.0, 0.0, 0.0, 0.0, 0.0, 0.0, 0.0, 0.0, 0.0, 0.0, 0.0, 0.0, 0.0, 0.0, 0.0, 0.0, 0.0, 0.0, 0.0, 0.0, 0.0, 0.0, 0.0, 0.0, 0.0, 0.0, 0.0, 0.0, 0.0, 0.0, 0.0, 0.0, 0.0, 0.0, 0.0, 0.0, 0.0, 0.0, 0.0, 0.0, 0.0, 0.0, 0.0, 0.0, 0.0, 0.0, 0.0, 0.0, 0.0, 0.0, 0.0, 0.0, 0.0, 0.0, 0.0, 0.0, 0.0, 0.0, 0.0, 0.0, 0.0, 0.0, 0.0, 0.0, 0.0, 0.0, 0.0, 0.0, 0.0, 0.0, 0.0, 0.0, 0.0, 0.0, 0.0, 0.0, 0.0, 0.0, 0.5822, 0.25, 0.6769, 0.2495, 0.6787, 0.2341, 0.6857, 0.2153, 0.6945, 0.2025, 0.7094, 0.1893, 0.723, 0.1821, 0.7425, 0.1773, 0.758, 0.1774, 0.7774, 0.1823, 0.791, 0.1895, 0.8059, 0.203, 0.8206, 0.2312, 0.823, 0.2511, 0.9178, 0.25, 0.9157, 0.2238, 0.9096, 0.1982, 0.8995, 0.1738, 0.8857, 0.1514, 0.8686, 0.1314, 0.8486, 0.1143, 0.8262, 0.1005, 0.8018, 0.09043, 0.7762, 0.08429, 0.75, 0.08222, 0.7238, 0.08429, 0.6982, 0.09043, 0.6738, 0.1005, 0.6514, 0.1143, 0.6314, 0.1314, 0.6143, 0.1514, 0.6005, 0.1738, 0.5904, 0.1982, 0.5843, 0.2238, 0.0, 0.0, 0.0, 0.0, 0.0, 0.0, 0.0, 0.0, 0.0, 0.0, 0.0, 0.0, 0.0, 0.0, 0.0, 0.0, 0.0, 0.0, 0.0, 0.0, 0.0, 0.0, 0.0, 0.0, 0.0, 0.0, 0.0, 0.0, 0.0, 0.0, 0.0, 0.0, 0.0, 0.0, 0.0, 0.0, 0.0, 0.0, 0.0, 0.0, 0.0, 0.0, 0.0, 0.0, 0.0, 0.0, 0.0, 0.0, 0.0, 0.0, 0.0, 0.0, 0.0, 0.0, 0.0, 0.0, 0.4178, 0.25, 0.323, 0.2507, 0.3207, 0.2317, 0.3054, 0.2024, 0.2912, 0.1897, 0.2768, 0.1821, 0.2583, 0.1774, 0.242, 0.1774, 0.2234, 0.1819, 0.2091, 0.1895, 0.1948, 0.2022, 0.1856, 0.2156, 0.1789, 0.2335, 0.1769, 0.2497, 0.08222, 0.25, 0.08429, 0.2238, 0.09043, 0.1982, 0.1005, 0.1738, 0.1143, 0.1514, 0.1314, 0.1314, 0.1514, 0.1143, 0.1738, 0.1005, 0.1982, 0.09043, 0.2238, 0.08429, 0.25, 0.08222, 0.2762, 0.08429, 0.3018, 0.09043, 0.3262, 0.1005, 0.3486, 0.1143, 0.3686, 0.1314, 0.3857, 0.1514, 0.3995, 0.1738, 0.4096, 0.1982, 0.4157, 0.2238, 0.0, 0.0, 0.0, 0.0, 0.0, 0.0, 0.0, 0.0, 0.0, 0.0, 0.0, 0.0, 0.0, 0.0, 0.0, 0.0, 0.0, 0.0, 0.0, 0.0, 0.0, 0.0, 0.0, 0.0, 0.0, 0.0, 0.0, 0.0, 0.0, 0.0, 0.0, 0.0, 0.0, 0.0, 0.0, 0.0, 0.0, 0.0, 0.0, 0.0, 0.0, 0.0, 0.0, 0.0, 0.0, 0.0, 0.0, 0.0, 0.0, 0.0, 0.0, 0.0, 0.0, 0.0, 0.0, 0.0])
me_cylinder_001.use_remesh_preserve_volume = False
me_cylinder_001.use_remesh_preserve_attributes = False
me_cylinder_001.use_mirror_vertex_groups = False
me_cylinder_001.update()
me_cylinder_001.normals_split_custom_set([tuple(v) for v in zip(*[iter([0.0, 0.0, 1.0, 0.0, 0.0, 1.0, 0.0, 0.0, 1.0, 0.0, 0.0, 1.0, 0.0, 0.0, 1.0, 0.0, 0.0, 1.0, 0.0, 0.0, 1.0, 0.0, 0.0, 1.0, 0.0, 0.0, 1.0, 0.0, 0.0, 1.0, 0.0, 0.0, 1.0, 0.0, 0.0, 1.0, 0.0, 0.0, 1.0, 0.0, 0.0, 1.0, 0.0, 0.0, 1.0, 0.0, 0.0, 1.0, 0.0, 0.0, 1.0, 0.0, 0.0, 1.0, 0.0, 0.0, 1.0, 0.0, 0.0, 1.0, 0.0, 0.0, 1.0, 0.0, 0.0, 1.0, 0.0, 0.0, 1.0, 0.0, 0.0, 1.0, 0.0, 0.0, 1.0, 0.0, 0.0, 1.0, 0.0, 0.0, 1.0, 0.0, 0.0, 1.0, 0.0, 0.0, 1.0, 0.0, 0.0, 1.0, 0.0, 0.0, 1.0, 0.0, 0.0, 1.0, 0.0, 0.0, 1.0, 0.0, 0.0, 1.0, 0.0, 0.0, 1.0, 0.0, 0.0, 1.0, 0.0, 0.0, 1.0, 0.0, 0.0, 1.0, 0.0, 0.0, 1.0, 0.0, 0.0, 1.0, 0.0, 0.0, 1.0, 0.0, 0.0, 1.0, 0.0, 0.0, 1.0, 0.0, 0.0, 1.0, 0.0, 0.0, 1.0, 0.0, 0.0, 1.0, 0.0, 0.0, 1.0, 0.0, 0.0, 1.0, 0.0, 0.0, 1.0, 0.0, 0.0, 1.0, 0.0, 0.0, 1.0, 0.0, 0.0, 1.0, 0.0, 0.0, 1.0, 0.0, 0.0, 1.0, 0.0, 0.0, 1.0, 0.0, 0.0, 1.0, 0.0, 0.0, 1.0, 0.0, 0.0, 1.0, 0.0, 0.0, 1.0, 0.0, 0.0, 1.0, 0.0, 0.0, 1.0, 0.0, 0.0, 1.0, 0.0, 0.0, 1.0, 0.0, 0.0, 1.0, 0.0, 0.0, 1.0, 0.0, 0.0, 1.0, 0.0, 0.0, 1.0, 0.0, 0.0, 1.0, 0.0, 0.0, 1.0, 0.0, 0.0, 1.0, 0.0, 0.0, 1.0, 0.0, 0.0, 1.0, 0.0, 0.0, 1.0, 0.0, 0.0, 1.0, 0.0, 0.0, 1.0, 0.0, 0.0, 1.0, 0.0, 0.0, 1.0, 0.0, 0.0, 1.0, 0.0, 0.0, 1.0, 0.0, 0.0, 1.0, -0.2334, -0.9724, 0.0, -0.2334, -0.9724, 0.0, -0.2334, -0.9724, 0.0, -0.2334, -0.9724, 0.0, -0.3827, -0.9239, 0.0, -0.3827, -0.9239, 0.0, -0.3827, -0.9239, 0.0, -0.3827, -0.9239, 0.0, -0.5225, -0.8526, 0.0, -0.5225, -0.8526, 0.0, -0.5225, -0.8526, 0.0, -0.5225, -0.8526, 0.0, -0.6494, -0.7604, 0.0, -0.6494, -0.7604, 0.0, -0.6494, -0.7604, 0.0, -0.6494, -0.7604, 0.0, -0.7604, -0.6494, 0.0, -0.7604, -0.6494, 0.0, -0.7604, -0.6494, 0.0, -0.7604, -0.6494, 0.0, -0.8526, -0.5225, 0.0, -0.8526, -0.5225, 0.0, -0.8526, -0.5225, 0.0, -0.8526, -0.5225, 0.0, -0.9239, -0.3827, 0.0, -0.9239, -0.3827, 0.0, -0.9239, -0.3827, 0.0, -0.9239, -0.3827, 0.0, -0.9724, -0.2334, 0.0, -0.9724, -0.2334, 0.0, -0.9724, -0.2334, 0.0, -0.9724, -0.2334, 0.0, -0.9969, -0.07846, 0.0, -0.9969, -0.07846, 0.0, -0.9969, -0.07846, 0.0, -0.9969, -0.07846, 0.0, -0.9969, 0.07846, 0.0, -0.9969, 0.07846, 0.0, -0.9969, 0.07846, 0.0, -0.9969, 0.07846, 0.0, -0.9724, 0.2334, 0.0, -0.9724, 0.2334, 0.0, -0.9724, 0.2334, 0.0, -0.9724, 0.2334, 0.0, -0.9239, 0.3827, 0.0, -0.9239, 0.3827, 0.0, -0.9239, 0.3827, 0.0, -0.9239, 0.3827, 0.0, -0.8526, 0.5225, 0.0, -0.8526, 0.5225, 0.0, -0.8526, 0.5225, 0.0, -0.8526, 0.5225, 0.0, -0.7604, 0.6494, 0.0, -0.7604, 0.6494, 0.0, -0.7604, 0.6494, 0.0, -0.7604, 0.6494, 0.0, -1.313e-06, 1.255e-06, 1.0, -1.313e-06, 1.255e-06, 1.0, 0.0, 0.0, 0.0, 0.0, 0.0, 0.0, 1.313e-06, -9.421e-07, -1.0, 1.313e-06, -9.421e-07, -1.0, 0.0, 0.0, 0.0, 0.0, 0.0, 0.0, -2.581e-07, 2.338e-07, 1.0, -2.581e-07, 2.338e-07, 1.0, 0.0, 0.0, 0.0, 0.0, 0.0, 0.0, -0.9724, -0.2334, 0.0, -0.9724, -0.2334, 0.0, -0.9724, -0.2334, 0.0, -0.9724, -0.2334, 0.0, -0.6985, 0.7156, 0.0, -0.6985, 0.7156, 0.0, -0.6985, 0.7156, 0.0, -0.6985, 0.7156, 0.0, 0.2334, 0.9724, 0.0, 0.2334, 0.9724, 0.0, 0.2334, 0.9724, 0.0, 0.2334, 0.9724, 0.0, 4.658e-08, 0.0, -1.0, 4.658e-08, 0.0, -1.0, 4.658e-08, 0.0, -1.0, 4.658e-08, 0.0, -1.0, 0.0, 0.0, -1.0, 0.0, 0.0, -1.0, 0.0, 0.0, -1.0, 0.0, 0.0, -1.0, -2.329e-08, 0.0, -1.0, -2.329e-08, 0.0, -1.0, -2.329e-08, 0.0, -1.0, -2.329e-08, 0.0, -1.0, -2.329e-08, 0.0, -1.0, -2.329e-08, 0.0, -1.0, -2.329e-08, 0.0, -1.0, -2.329e-08, 0.0, -1.0, 4.658e-08, 0.0, -1.0, 4.658e-08, 0.0, -1.0, 4.658e-08, 0.0, -1.0, 4.658e-08, 0.0, -1.0, 2.329e-08, 0.0, -1.0, 2.329e-08, 0.0, -1.0, 2.329e-08, 0.0, -1.0, 2.329e-08, 0.0, -1.0, 0.0, 0.0, -1.0, 0.0, 0.0, -1.0, 0.0, 0.0, -1.0, 0.0, 0.0, -1.0, 0.0, 0.0, -1.0, 0.0, 0.0, -1.0, 0.0, 0.0, -1.0, 0.0, 0.0, -1.0, 0.0, 0.0, -1.0, 0.0, 0.0, -1.0, 0.0, 0.0, -1.0, 0.0, 0.0, -1.0, 0.0, 0.0, -1.0, 0.0, 0.0, -1.0, 0.0, 0.0, -1.0, 0.0, 0.0, -1.0, 0.0, 0.0, -1.0, 0.0, 0.0, -1.0, 0.0, 0.0, -1.0, 0.0, 0.0, -1.0, 0.0, 0.0, -1.0, 0.0, 0.0, -1.0, 0.0, 0.0, -1.0, 0.0, 0.0, -1.0, 2.329e-08, 0.0, -1.0, 2.329e-08, 0.0, -1.0, 2.329e-08, 0.0, -1.0, 2.329e-08, 0.0, -1.0, -2.329e-08, 0.0, -1.0, -2.329e-08, 0.0, -1.0, -2.329e-08, 0.0, -1.0, -2.329e-08, 0.0, -1.0, 2.329e-08, 0.0, -1.0, 2.329e-08, 0.0, -1.0, 2.329e-08, 0.0, -1.0, 2.329e-08, 0.0, -1.0, 0.0, 0.0, -1.0, 0.0, 0.0, -1.0, 0.0, 0.0, -1.0, 0.0, 0.0, -1.0, -2.329e-08, 0.0, -1.0, -2.329e-08, 0.0, -1.0, -2.329e-08, 0.0, -1.0, -2.329e-08, 0.0, -1.0, 4.658e-08, 0.0, -1.0, 4.658e-08, 0.0, -1.0, 4.658e-08, 0.0, -1.0, 4.658e-08, 0.0, -1.0, 5.822e-09, 0.0, -1.0, 5.822e-09, 0.0, -1.0, 5.822e-09, 0.0, -1.0, 5.822e-09, 0.0, -1.0, 1.747e-08, 0.0, -1.0, 1.747e-08, 0.0, -1.0, 1.747e-08, 0.0, -1.0, 1.747e-08, 0.0, -1.0, -1.747e-08, 0.0, -1.0, -1.747e-08, 0.0, -1.0, -1.747e-08, 0.0, -1.0, -1.747e-08, 0.0, -1.0, 1.747e-08, 0.0, -1.0, 1.747e-08, 0.0, -1.0, 1.747e-08, 0.0, -1.0, 1.747e-08, 0.0, -1.0, 0.0, 0.0, -1.0, 0.0, 0.0, -1.0, 0.0, 0.0, -1.0, 0.0, 0.0, -1.0, 0.0, 0.0, -1.0, 0.0, 0.0, -1.0, 0.0, 0.0, -1.0, 0.0, 0.0, -1.0, 2.329e-08, 0.0, -1.0, 2.329e-08, 0.0, -1.0, 2.329e-08, 0.0, -1.0, 2.329e-08, 0.0, -1.0, -2.329e-08, 0.0, -1.0, -2.329e-08, 0.0, -1.0, -2.329e-08, 0.0, -1.0, -2.329e-08, 0.0, -1.0, 2.329e-08, 0.0, -1.0, 2.329e-08, 0.0, -1.0, 2.329e-08, 0.0, -1.0, 2.329e-08, 0.0, -1.0, 0.0, 0.0, -1.0, 0.0, 0.0, -1.0, 0.0, 0.0, -1.0, 0.0, 0.0, -1.0, 0.0, 0.0, -1.0, 0.0, 0.0, -1.0, 0.0, 0.0, -1.0, 0.0, 0.0, -1.0, 0.0, 0.0, -1.0, 0.0, 0.0, -1.0, 0.0, 0.0, -1.0, 0.0, 0.0, -1.0, 0.0, 0.0, -1.0, 0.0, 0.0, -1.0, 0.0, 0.0, -1.0, 0.0, 0.0, -1.0, 4.658e-08, 0.0, -1.0, 4.658e-08, 0.0, -1.0, 4.658e-08, 0.0, -1.0, 4.658e-08, 0.0, -1.0, -2.329e-08, 0.0, -1.0, -2.329e-08, 0.0, -1.0, -2.329e-08, 0.0, -1.0, -2.329e-08, 0.0, -1.0, 0.0, 0.0, -1.0, 0.0, 0.0, -1.0, 0.0, 0.0, -1.0, 0.0, 0.0, -1.0, 2.329e-08, 0.0, -1.0, 2.329e-08, 0.0, -1.0, 2.329e-08, 0.0, -1.0, 2.329e-08, 0.0, -1.0, -2.329e-08, 0.0, -1.0, -2.329e-08, 0.0, -1.0, -2.329e-08, 0.0, -1.0, -2.329e-08, 0.0, -1.0, 2.329e-08, 0.0, -1.0, 2.329e-08, 0.0, -1.0, 2.329e-08, 0.0, -1.0, 2.329e-08, 0.0, -1.0, -1.164e-08, 0.0, -1.0, -1.164e-08, 0.0, -1.0, -1.164e-08, 0.0, -1.0, -1.164e-08, 0.0, -1.0, 4.658e-08, 0.0, -1.0, 4.658e-08, 0.0, -1.0, 4.658e-08, 0.0, -1.0, 4.658e-08, 0.0, -1.0, -4.658e-08, 0.0, -1.0, -4.658e-08, 0.0, -1.0, -4.658e-08, 0.0, -1.0, -4.658e-08, 0.0, -1.0, 4.658e-08, 0.0, 1.0, 4.658e-08, 0.0, 1.0, 4.658e-08, 0.0, 1.0, 4.658e-08, 0.0, 1.0, 4.658e-08, 0.0, 1.0, 4.658e-08, 0.0, 1.0, 4.658e-08, 0.0, 1.0, 4.658e-08, 0.0, 1.0, -2.329e-08, 0.0, 1.0, -2.329e-08, 0.0, 1.0, -2.329e-08, 0.0, 1.0, -2.329e-08, 0.0, 1.0, -2.329e-08, 0.0, 1.0, -2.329e-08, 0.0, 1.0, -2.329e-08, 0.0, 1.0, -2.329e-08, 0.0, 1.0, 0.0, 0.0, 1.0, 0.0, 0.0, 1.0, 0.0, 0.0, 1.0, 0.0, 0.0, 1.0, 2.329e-08, 0.0, 1.0, 2.329e-08, 0.0, 1.0, 2.329e-08, 0.0, 1.0, 2.329e-08, 0.0, 1.0, 2.329e-08, 0.0, 1.0, 2.329e-08, 0.0, 1.0, 2.329e-08, 0.0, 1.0, 2.329e-08, 0.0, 1.0, 2.329e-08, 0.0, 1.0, 2.329e-08, 0.0, 1.0, 2.329e-08, 0.0, 1.0, 2.329e-08, 0.0, 1.0, -2.329e-08, 0.0, 1.0, -2.329e-08, 0.0, 1.0, -2.329e-08, 0.0, 1.0, -2.329e-08, 0.0, 1.0, 0.0, 0.0, 1.0, 0.0, 0.0, 1.0, 0.0, 0.0, 1.0, 0.0, 0.0, 1.0, 0.0, 0.0, 1.0, 0.0, 0.0, 1.0, 0.0, 0.0, 1.0, 0.0, 0.0, 1.0, 0.0, 0.0, 1.0, 0.0, 0.0, 1.0, 0.0, 0.0, 1.0, 0.0, 0.0, 1.0, 2.329e-08, 0.0, 1.0, 2.329e-08, 0.0, 1.0, 2.329e-08, 0.0, 1.0, 2.329e-08, 0.0, 1.0, 0.0, 0.0, 1.0, 0.0, 0.0, 1.0, 0.0, 0.0, 1.0, 0.0, 0.0, 1.0, 2.329e-08, 0.0, 1.0, 2.329e-08, 0.0, 1.0, 2.329e-08, 0.0, 1.0, 2.329e-08, 0.0, 1.0, -2.329e-08, 0.0, 1.0, -2.329e-08, 0.0, 1.0, -2.329e-08, 0.0, 1.0, -2.329e-08, 0.0, 1.0, -2.329e-08, 0.0, 1.0, -2.329e-08, 0.0, 1.0, -2.329e-08, 0.0, 1.0, -2.329e-08, 0.0, 1.0, 4.658e-08, 0.0, 1.0, 4.658e-08, 0.0, 1.0, 4.658e-08, 0.0, 1.0, 4.658e-08, 0.0, 1.0, -4.075e-08, 0.0, 1.0, -4.075e-08, 0.0, 1.0, -4.075e-08, 0.0, 1.0, -4.075e-08, 0.0, 1.0, 1.747e-08, 0.0, 1.0, 1.747e-08, 0.0, 1.0, 1.747e-08, 0.0, 1.0, 1.747e-08, 0.0, 1.0, -1.747e-08, 0.0, 1.0, -1.747e-08, 0.0, 1.0, -1.747e-08, 0.0, 1.0, -1.747e-08, 0.0, 1.0, 1.747e-08, 0.0, 1.0, 1.747e-08, 0.0, 1.0, 1.747e-08, 0.0, 1.0, 1.747e-08, 0.0, 1.0, 4.658e-08, 0.0, 1.0, 4.658e-08, 0.0, 1.0, 4.658e-08, 0.0, 1.0, 4.658e-08, 0.0, 1.0, 0.0, 0.0, 1.0, 0.0, 0.0, 1.0, 0.0, 0.0, 1.0, 0.0, 0.0, 1.0, 6.986e-08, 0.0, 1.0, 6.986e-08, 0.0, 1.0, 6.986e-08, 0.0, 1.0, 6.986e-08, 0.0, 1.0, -2.329e-08, 0.0, 1.0, -2.329e-08, 0.0, 1.0, -2.329e-08, 0.0, 1.0, -2.329e-08, 0.0, 1.0, 2.329e-08, 0.0, 1.0, 2.329e-08, 0.0, 1.0, 2.329e-08, 0.0, 1.0, 2.329e-08, 0.0, 1.0, -2.329e-08, 0.0, 1.0, -2.329e-08, 0.0, 1.0, -2.329e-08, 0.0, 1.0, -2.329e-08, 0.0, 1.0, 2.329e-08, 0.0, 1.0, 2.329e-08, 0.0, 1.0, 2.329e-08, 0.0, 1.0, 2.329e-08, 0.0, 1.0, 0.0, 0.0, 1.0, 0.0, 0.0, 1.0, 0.0, 0.0, 1.0, 0.0, 0.0, 1.0, 0.0, 0.0, 1.0, 0.0, 0.0, 1.0, 0.0, 0.0, 1.0, 0.0, 0.0, 1.0, 0.0, 0.0, 1.0, 0.0, 0.0, 1.0, 0.0, 0.0, 1.0, 0.0, 0.0, 1.0, 0.0, 0.0, 1.0, 0.0, 0.0, 1.0, 0.0, 0.0, 1.0, 0.0, 0.0, 1.0, 0.0, 0.0, 1.0, 0.0, 0.0, 1.0, 0.0, 0.0, 1.0, 0.0, 0.0, 1.0, 2.329e-08, 0.0, 1.0, 2.329e-08, 0.0, 1.0, 2.329e-08, 0.0, 1.0, 2.329e-08, 0.0, 1.0, -2.329e-08, 0.0, 1.0, -2.329e-08, 0.0, 1.0, -2.329e-08, 0.0, 1.0, -2.329e-08, 0.0, 1.0, 2.329e-08, 0.0, 1.0, 2.329e-08, 0.0, 1.0, 2.329e-08, 0.0, 1.0, 2.329e-08, 0.0, 1.0, -1.164e-08, 0.0, 1.0, -1.164e-08, 0.0, 1.0, -1.164e-08, 0.0, 1.0, -1.164e-08, 0.0, 1.0, 0.0, 0.0, 1.0, 0.0, 0.0, 1.0, 0.0, 0.0, 1.0, 0.0, 0.0, 1.0, -4.658e-08, 0.0, 1.0, -4.658e-08, 0.0, 1.0, -4.658e-08, 0.0, 1.0, -4.658e-08, 0.0, 1.0, 3.151e-08, -6.172e-08, 1.0, 3.151e-08, -6.172e-08, 1.0, 3.151e-08, -6.172e-08, 1.0, 3.151e-08, -6.172e-08, 1.0, 3.151e-08, -6.172e-08, 1.0, 3.151e-08, -6.172e-08, 1.0, 3.151e-08, -6.172e-08, 1.0, 3.151e-08, -6.172e-08, 1.0, 3.151e-08, -6.172e-08, 1.0, 3.151e-08, -6.172e-08, 1.0, 3.151e-08, -6.172e-08, 1.0, 3.151e-08, -6.172e-08, 1.0, 3.151e-08, -6.172e-08, 1.0, 3.151e-08, -6.172e-08, 1.0, 3.151e-08, -6.172e-08, 1.0, 3.151e-08, -6.172e-08, 1.0, 3.151e-08, -6.172e-08, 1.0, 3.151e-08, -6.172e-08, 1.0, 3.151e-08, -6.172e-08, 1.0, 3.151e-08, -6.172e-08, 1.0, 3.151e-08, -6.172e-08, 1.0, 3.151e-08, -6.172e-08, 1.0, 3.151e-08, -6.172e-08, 1.0, 3.151e-08, -6.172e-08, 1.0, 3.151e-08, -6.172e-08, 1.0, 3.151e-08, -6.172e-08, 1.0, 3.151e-08, -6.172e-08, 1.0, 3.151e-08, -6.172e-08, 1.0, 3.151e-08, -6.172e-08, 1.0, 3.151e-08, -6.172e-08, 1.0, 3.151e-08, -6.172e-08, 1.0, 3.151e-08, -6.172e-08, 1.0, 3.151e-08, -6.172e-08, 1.0, 3.151e-08, -6.172e-08, 1.0, 0.6494, -0.7604, 0.0, 0.6494, -0.7604, 0.0, 0.6494, -0.7604, 0.0, 0.6494, -0.7604, 0.0, 0.3827, 0.9239, 0.0, 0.3827, 0.9239, 0.0, 0.3827, 0.9239, 0.0, 0.3827, 0.9239, 0.0, -0.9969, -0.07846, 0.0, -0.9969, -0.07846, 0.0, -0.9969, -0.07846, 0.0, -0.9969, -0.07846, 0.0, 0.5225, -0.8526, 0.0, 0.5225, -0.8526, 0.0, 0.5225, -0.8526, 0.0, 0.5225, -0.8526, 0.0, 0.5225, 0.8526, 0.0, 0.5225, 0.8526, 0.0, 0.5225, 0.8526, 0.0, 0.5225, 0.8526, 0.0, -0.9969, 0.07846, 0.0, -0.9969, 0.07846, 0.0, -0.9969, 0.07846, 0.0, -0.9969, 0.07846, 0.0, 0.3827, -0.9239, 0.0, 0.3827, -0.9239, 0.0, 0.3827, -0.9239, 0.0, 0.3827, -0.9239, 0.0, 0.6494, 0.7604, 0.0, 0.6494, 0.7604, 0.0, 0.6494, 0.7604, 0.0, 0.6494, 0.7604, 0.0, -0.9724, 0.2334, 0.0, -0.9724, 0.2334, 0.0, -0.9724, 0.2334, 0.0, -0.9724, 0.2334, 0.0, 0.2334, -0.9724, 0.0, 0.2334, -0.9724, 0.0, 0.2334, -0.9724, 0.0, 0.2334, -0.9724, 0.0, 0.7604, 0.6494, 0.0, 0.7604, 0.6494, 0.0, 0.7604, 0.6494, 0.0, 0.7604, 0.6494, 0.0, -0.9239, 0.3827, 0.0, -0.9239, 0.3827, 0.0, -0.9239, 0.3827, 0.0, -0.9239, 0.3827, 0.0, 0.07846, -0.9969, 0.0, 0.07846, -0.9969, 0.0, 0.07846, -0.9969, 0.0, 0.07846, -0.9969, 0.0, 0.8526, 0.5225, 0.0, 0.8526, 0.5225, 0.0, 0.8526, 0.5225, 0.0, 0.8526, 0.5225, 0.0, -0.8526, 0.5225, 0.0, -0.8526, 0.5225, 0.0, -0.8526, 0.5225, 0.0, -0.8526, 0.5225, 0.0, -0.07846, -0.9969, 0.0, -0.07846, -0.9969, 0.0, -0.07846, -0.9969, 0.0, -0.07846, -0.9969, 0.0, 0.9239, 0.3827, 0.0, 0.9239, 0.3827, 0.0, 0.9239, 0.3827, 0.0, 0.9239, 0.3827, 0.0, -0.7604, 0.6494, 0.0, -0.7604, 0.6494, 0.0, -0.7604, 0.6494, 0.0, -0.7604, 0.6494, 0.0, -0.2334, -0.9724, 0.0, -0.2334, -0.9724, 0.0, -0.2334, -0.9724, 0.0, -0.2334, -0.9724, 0.0, 0.9724, 0.2334, 0.0, 0.9724, 0.2334, 0.0, 0.9724, 0.2334, 0.0, 0.9724, 0.2334, 0.0, -0.6494, 0.7604, 0.0, -0.6494, 0.7604, 0.0, -0.6494, 0.7604, 0.0, -0.6494, 0.7604, 0.0, -0.3827, -0.9239, 0.0, -0.3827, -0.9239, 0.0, -0.3827, -0.9239, 0.0, -0.3827, -0.9239, 0.0, 0.9969, 0.07846, 0.0, 0.9969, 0.07846, 0.0, 0.9969, 0.07846, 0.0, 0.9969, 0.07846, 0.0, -0.5225, 0.8526, 0.0, -0.5225, 0.8526, 0.0, -0.5225, 0.8526, 0.0, -0.5225, 0.8526, 0.0, -0.5225, -0.8526, 0.0, -0.5225, -0.8526, 0.0, -0.5225, -0.8526, 0.0, -0.5225, -0.8526, 0.0, 0.9969, -0.07846, 0.0, 0.9969, -0.07846, 0.0, 0.9969, -0.07846, 0.0, 0.9969, -0.07846, 0.0, -0.3827, 0.9239, 0.0, -0.3827, 0.9239, 0.0, -0.3827, 0.9239, 0.0, -0.3827, 0.9239, 0.0, -0.6494, -0.7604, 0.0, -0.6494, -0.7604, 0.0, -0.6494, -0.7604, 0.0, -0.6494, -0.7604, 0.0, 0.9724, -0.2334, 0.0, 0.9724, -0.2334, 0.0, 0.9724, -0.2334, 0.0, 0.9724, -0.2334, 0.0, -0.2334, 0.9724, 0.0, -0.2334, 0.9724, 0.0, -0.2334, 0.9724, 0.0, -0.2334, 0.9724, 0.0, -0.7604, -0.6494, 0.0, -0.7604, -0.6494, 0.0, -0.7604, -0.6494, 0.0, -0.7604, -0.6494, 0.0, 0.9239, -0.3827, 0.0, 0.9239, -0.3827, 0.0, 0.9239, -0.3827, 0.0, 0.9239, -0.3827, 0.0, -0.07846, 0.9969, 0.0, -0.07846, 0.9969, 0.0, -0.07846, 0.9969, 0.0, -0.07846, 0.9969, 0.0, -0.8526, -0.5225, 0.0, -0.8526, -0.5225, 0.0, -0.8526, -0.5225, 0.0, -0.8526, -0.5225, 0.0, 0.8526, -0.5225, 0.0, 0.8526, -0.5225, 0.0, 0.8526, -0.5225, 0.0, 0.8526, -0.5225, 0.0, 0.07846, 0.9969, 0.0, 0.07846, 0.9969, 0.0, 0.07846, 0.9969, 0.0, 0.07846, 0.9969, 0.0, -0.9239, -0.3827, 0.0, -0.9239, -0.3827, 0.0, -0.9239, -0.3827, 0.0, -0.9239, -0.3827, 0.0, 0.7604, -0.6494, 0.0, 0.7604, -0.6494, 0.0, 0.7604, -0.6494, 0.0, 0.7604, -0.6494, 0.0, 0.2334, 0.9724, 0.0, 0.2334, 0.9724, 0.0, 0.2334, 0.9724, 0.0, 0.2334, 0.9724, 0.0, -1.351e-08, -2.322e-09, -1.0, -1.351e-08, -2.322e-09, -1.0, -1.351e-08, -2.322e-09, -1.0, -1.351e-08, -2.322e-09, -1.0, -1.351e-08, -2.322e-09, -1.0, -1.351e-08, -2.322e-09, -1.0, -1.351e-08, -2.322e-09, -1.0, -1.351e-08, -2.322e-09, -1.0, -1.351e-08, -2.322e-09, -1.0, -1.351e-08, -2.322e-09, -1.0, -1.351e-08, -2.322e-09, -1.0, -1.351e-08, -2.322e-09, -1.0, -1.351e-08, -2.322e-09, -1.0, -1.351e-08, -2.322e-09, -1.0, -1.351e-08, -2.322e-09, -1.0, -1.351e-08, -2.322e-09, -1.0, -1.351e-08, -2.322e-09, -1.0, -1.351e-08, -2.322e-09, -1.0, -1.351e-08, -2.322e-09, -1.0, -1.351e-08, -2.322e-09, -1.0, -1.351e-08, -2.322e-09, -1.0, -1.351e-08, -2.322e-09, -1.0, -1.351e-08, -2.322e-09, -1.0, -1.351e-08, -2.322e-09, -1.0, -1.351e-08, -2.322e-09, -1.0, -1.351e-08, -2.322e-09, -1.0, -1.351e-08, -2.322e-09, -1.0, -1.351e-08, -2.322e-09, -1.0, -1.351e-08, -2.322e-09, -1.0, -1.351e-08, -2.322e-09, -1.0, -1.351e-08, -2.322e-09, -1.0, -1.351e-08, -2.322e-09, -1.0, -1.351e-08, -2.322e-09, -1.0, -1.351e-08, -2.322e-09, -1.0, -0.9724, -0.2334, 0.0, -0.9724, -0.2334, 0.0, -0.9724, -0.2334, 0.0, -0.9724, -0.2334, 0.0, 0.6494, -0.7604, 0.0, 0.6494, -0.7604, 0.0, 0.6494, -0.7604, 0.0, 0.6494, -0.7604, 0.0, 0.3827, 0.9239, 0.0, 0.3827, 0.9239, 0.0, 0.3827, 0.9239, 0.0, 0.3827, 0.9239, 0.0, -0.9969, -0.07846, 0.0, -0.9969, -0.07846, 0.0, -0.9969, -0.07846, 0.0, -0.9969, -0.07846, 0.0, 0.5225, -0.8526, 0.0, 0.5225, -0.8526, 0.0, 0.5225, -0.8526, 0.0, 0.5225, -0.8526, 0.0, 0.5225, 0.8526, 0.0, 0.5225, 0.8526, 0.0, 0.5225, 0.8526, 0.0, 0.5225, 0.8526, 0.0, -0.9969, 0.07846, 0.0, -0.9969, 0.07846, 0.0, -0.9969, 0.07846, 0.0, -0.9969, 0.07846, 0.0, 0.3827, -0.9239, 0.0, 0.3827, -0.9239, 0.0, 0.3827, -0.9239, 0.0, 0.3827, -0.9239, 0.0, 0.6494, 0.7604, 0.0, 0.6494, 0.7604, 0.0, 0.6494, 0.7604, 0.0, 0.6494, 0.7604, 0.0, -0.9724, 0.2334, 0.0, -0.9724, 0.2334, 0.0, -0.9724, 0.2334, 0.0, -0.9724, 0.2334, 0.0, 0.2334, -0.9724, 0.0, 0.2334, -0.9724, 0.0, 0.2334, -0.9724, 0.0, 0.2334, -0.9724, 0.0, 0.7604, 0.6494, 0.0, 0.7604, 0.6494, 0.0, 0.7604, 0.6494, 0.0, 0.7604, 0.6494, 0.0, -0.9239, 0.3827, 0.0, -0.9239, 0.3827, 0.0, -0.9239, 0.3827, 0.0, -0.9239, 0.3827, 0.0, 0.07846, -0.9969, 0.0, 0.07846, -0.9969, 0.0, 0.07846, -0.9969, 0.0, 0.07846, -0.9969, 0.0, 0.8526, 0.5225, 0.0, 0.8526, 0.5225, 0.0, 0.8526, 0.5225, 0.0, 0.8526, 0.5225, 0.0, -0.8526, 0.5225, 0.0, -0.8526, 0.5225, 0.0, -0.8526, 0.5225, 0.0, -0.8526, 0.5225, 0.0, -0.07846, -0.9969, 0.0, -0.07846, -0.9969, 0.0, -0.07846, -0.9969, 0.0, -0.07846, -0.9969, 0.0, 0.9239, 0.3827, 0.0, 0.9239, 0.3827, 0.0, 0.9239, 0.3827, 0.0, 0.9239, 0.3827, 0.0, -0.7604, 0.6494, 0.0, -0.7604, 0.6494, 0.0, -0.7604, 0.6494, 0.0, -0.7604, 0.6494, 0.0, -0.2334, -0.9724, 0.0, -0.2334, -0.9724, 0.0, -0.2334, -0.9724, 0.0, -0.2334, -0.9724, 0.0, 0.9724, 0.2334, 0.0, 0.9724, 0.2334, 0.0, 0.9724, 0.2334, 0.0, 0.9724, 0.2334, 0.0, -0.6494, 0.7604, 0.0, -0.6494, 0.7604, 0.0, -0.6494, 0.7604, 0.0, -0.6494, 0.7604, 0.0, -0.3827, -0.9239, 0.0, -0.3827, -0.9239, 0.0, -0.3827, -0.9239, 0.0, -0.3827, -0.9239, 0.0, 0.9969, 0.07846, 0.0, 0.9969, 0.07846, 0.0, 0.9969, 0.07846, 0.0, 0.9969, 0.07846, 0.0, -0.5225, 0.8526, 0.0, -0.5225, 0.8526, 0.0, -0.5225, 0.8526, 0.0, -0.5225, 0.8526, 0.0, -0.5225, -0.8526, 0.0, -0.5225, -0.8526, 0.0, -0.5225, -0.8526, 0.0, -0.5225, -0.8526, 0.0, 0.9969, -0.07846, 0.0, 0.9969, -0.07846, 0.0, 0.9969, -0.07846, 0.0, 0.9969, -0.07846, 0.0, -0.3827, 0.9239, 0.0, -0.3827, 0.9239, 0.0, -0.3827, 0.9239, 0.0, -0.3827, 0.9239, 0.0, -0.6494, -0.7604, 0.0, -0.6494, -0.7604, 0.0, -0.6494, -0.7604, 0.0, -0.6494, -0.7604, 0.0, 0.9724, -0.2334, 0.0, 0.9724, -0.2334, 0.0, 0.9724, -0.2334, 0.0, 0.9724, -0.2334, 0.0, -0.2334, 0.9724, 0.0, -0.2334, 0.9724, 0.0, -0.2334, 0.9724, 0.0, -0.2334, 0.9724, 0.0, -0.7604, -0.6494, 0.0, -0.7604, -0.6494, 0.0, -0.7604, -0.6494, 0.0, -0.7604, -0.6494, 0.0, 0.9239, -0.3827, 0.0, 0.9239, -0.3827, 0.0, 0.9239, -0.3827, 0.0, 0.9239, -0.3827, 0.0, -0.07846, 0.9969, 0.0, -0.07846, 0.9969, 0.0, -0.07846, 0.9969, 0.0, -0.07846, 0.9969, 0.0, -0.8526, -0.5225, 0.0, -0.8526, -0.5225, 0.0, -0.8526, -0.5225, 0.0, -0.8526, -0.5225, 0.0, 0.8526, -0.5225, 0.0, 0.8526, -0.5225, 0.0, 0.8526, -0.5225, 0.0, 0.8526, -0.5225, 0.0, 0.07846, 0.9969, 0.0, 0.07846, 0.9969, 0.0, 0.07846, 0.9969, 0.0, 0.07846, 0.9969, 0.0, -0.9239, -0.3827, 0.0, -0.9239, -0.3827, 0.0, -0.9239, -0.3827, 0.0, -0.9239, -0.3827, 0.0, 0.7604, -0.6494, 0.0, 0.7604, -0.6494, 0.0, 0.7604, -0.6494, 0.0, 0.7604, -0.6494, 0.0, -0.07846, -0.9969, 0.0, -0.07846, -0.9969, 0.0, -0.07846, -0.9969, 0.0, -0.07846, -0.9969, 0.0, -4.043e-07, 5.013e-08, 1.0, -4.043e-07, 5.013e-08, 1.0, -4.043e-07, 5.013e-08, 1.0, -4.043e-07, 5.013e-08, 1.0, -3.664e-08, 7.977e-08, 1.0, -3.664e-08, 7.977e-08, 1.0, -3.664e-08, 7.977e-08, 1.0, -3.664e-08, 7.977e-08, 1.0, 5.909e-07, -6.836e-08, -1.0, 5.909e-07, -6.836e-08, -1.0, 5.909e-07, -6.836e-08, -1.0, 5.909e-07, -6.836e-08, -1.0, 1.099e-07, -2.311e-08, -1.0, 1.099e-07, -2.311e-08, -1.0, 1.099e-07, -2.311e-08, -1.0, 1.099e-07, -2.311e-08, -1.0, -9.611e-08, 2.5e-08, 1.0, -9.611e-08, 2.5e-08, 1.0, -9.611e-08, 2.5e-08, 1.0, -9.611e-08, 2.5e-08, 1.0, -2.601e-07, -4.96e-08, 1.0, -2.601e-07, -4.96e-08, 1.0, -2.601e-07, -4.96e-08, 1.0, -2.601e-07, -4.96e-08, 1.0, 1.602e-07, -5.558e-08, -1.0, 1.602e-07, -5.558e-08, -1.0, 1.602e-07, -5.558e-08, -1.0, 1.602e-07, -5.558e-08, -1.0, 3.381e-07, 8.371e-08, -1.0, 3.381e-07, 8.371e-08, -1.0, 3.381e-07, 8.371e-08, -1.0, 3.381e-07, 8.371e-08, -1.0, -4.391e-07, 1.982e-08, 1.0, -4.391e-07, 1.982e-08, 1.0, -4.391e-07, 1.982e-08, 1.0, -4.391e-07, 1.982e-08, 1.0, -1.855e-08, 5.719e-08, 1.0, -1.855e-08, 5.719e-08, 1.0, -1.855e-08, 5.719e-08, 1.0, -1.855e-08, 5.719e-08, 1.0, 7.318e-07, -2.703e-08, -1.0, 7.318e-07, -2.703e-08, -1.0, 7.318e-07, -2.703e-08, -1.0, 7.318e-07, -2.703e-08, -1.0, 5.566e-08, 3.339e-08, -1.0, 5.566e-08, 3.339e-08, -1.0, 5.566e-08, 3.339e-08, -1.0, 5.566e-08, 3.339e-08, -1.0, -1.766e-07, 3.335e-08, 1.0, -1.766e-07, 3.335e-08, 1.0, -1.766e-07, 3.335e-08, 1.0, -1.766e-07, 3.335e-08, 1.0, -1.804e-07, -4.26e-08, 1.0, -1.804e-07, -4.26e-08, 1.0, -1.804e-07, -4.26e-08, 1.0, -1.804e-07, -4.26e-08, 1.0, 2.119e-07, -6.213e-08, -1.0, 2.119e-07, -6.213e-08, -1.0, 2.119e-07, -6.213e-08, -1.0, 2.119e-07, -6.213e-08, -1.0, 2.256e-07, 7.938e-08, -1.0, 2.256e-07, 7.938e-08, -1.0, 2.256e-07, 7.938e-08, -1.0, 2.256e-07, 7.938e-08, -1.0, 0.0, 0.0, 1.0, 0.0, 0.0, 1.0, 0.0, 0.0, 1.0, 0.0, 0.0, 1.0, 0.0, 0.0, 1.0, 0.0, 0.0, 1.0, 0.0, 0.0, 1.0, 0.0, 0.0, 1.0, 0.0, 0.0, 1.0, 0.0, 0.0, 1.0, 0.0, 0.0, 1.0, 0.0, 0.0, 1.0, 0.0, 0.0, 1.0, 0.0, 0.0, 1.0, 0.0, 0.0, 1.0, 0.0, 0.0, 1.0, 0.0, 0.0, 1.0, 0.0, 0.0, 1.0, 0.0, 0.0, 1.0, 0.0, 0.0, 1.0, 0.0, 0.0, 1.0, 0.0, 0.0, 1.0, 0.0, 0.0, 1.0, 0.0, 0.0, 1.0, 0.0, 0.0, 1.0, 0.0, 0.0, 1.0, 0.0, 0.0, 1.0, 0.0, 0.0, 1.0, 0.0, 0.0, 1.0, 0.0, 0.0, 1.0, 0.0, 0.0, 1.0, 0.0, 0.0, 1.0, 0.0, 0.0, 1.0, 0.0, 0.0, 1.0, 0.0, 0.0, 1.0, 0.0, 0.0, 1.0, 0.0, 0.0, 0.0, 0.0, 0.0, 0.0, 0.0, 0.0, 0.0, 0.0, 0.0, 0.0, 0.0, 0.0, 1.0, 0.0, 0.0, 1.0, 0.0, 0.0, 1.0, 0.0, 0.0, 1.0, 0.0, 0.0, 1.0, 0.0, 0.0, 1.0, 0.0, 0.0, 1.0, 0.0, 0.0, 1.0, 0.0, 0.0, 1.0, 0.0, 0.0, 1.0, 0.0, 0.0, 1.0, 0.0, 0.0, 1.0, 0.0, 0.0, 1.0, 0.0, 0.0, 1.0, 0.0, 0.0, 1.0, 0.0, 0.0, 1.0, 0.0, 0.0, 1.0, 0.0, 0.0, 1.0, 0.0, 0.0, 1.0, 0.0, 0.0, 1.0, 0.0, 0.0, 1.0, 0.0, 0.0, 1.0, 0.0, 0.0, 1.0, 0.0, 0.0, 1.0, 0.0, 0.0, 1.0, 0.0, 0.0, 1.0, 0.0, 0.0, 1.0, 0.0, 0.0, 1.0, 0.0, 0.0, 1.0, 0.0, 0.0, 1.0, 0.0, 0.0, 1.0, 0.0, 0.0, 1.0, 0.0, 0.0, 1.0, 0.0, 0.0, 1.0, 0.0, 0.0, 1.0, 0.0, 0.0, 1.0, 0.0, 0.0, 1.0, 0.0, 0.0, 1.0, 0.0, 0.0, 1.0, 0.0, 0.0, 1.0, 0.0, 0.0, 1.0, 0.0, 0.0, 1.0, 0.0, 0.0, 1.0, 0.0, 0.0, 1.0, 0.0, 0.0, 1.0, 0.0, 0.0, 1.0, 0.0, 0.0, 1.0, 0.0, 0.0, 1.0, 0.0, 0.0, 1.0, 0.0, 0.0, 1.0, 0.0, 0.0, 1.0, 0.0, 0.0, 1.0, 1.0, 0.0, 0.0, 1.0, 0.0, 0.0, 1.0, 0.0, 0.0, 1.0, 0.0, 0.0, 1.0, 0.0, 0.0, 1.0, 0.0, 0.0, 1.0, 0.0, 0.0, 1.0, 0.0, 0.0, 1.0, 0.0, 0.0, 1.0, 0.0, 0.0, 1.0, 0.0, 0.0, 1.0, 0.0, 0.0, 1.0, 0.0, 0.0, 1.0, 0.0, 0.0, 1.0, 0.0, 0.0, 1.0, 0.0, 0.0, 1.0, 0.0, 0.0, 1.0, 0.0, 0.0, 1.0, 0.0, 0.0, 1.0, 0.0, 0.0, 1.0, 0.0, 0.0, 1.0, 0.0, 0.0, 1.0, 0.0, 0.0, 1.0, 0.0, 0.0, 1.0, 0.0, 0.0, 1.0, 0.0, 0.0, 1.0, 0.0, 0.0, 1.0, 0.0, 0.0, 1.0, 0.0, 0.0, 1.0, 0.0, 0.0, 1.0, 0.0, 0.0, 1.0, 0.0, 0.0, 1.0, 0.0, 0.0, 1.0, 0.0, 0.0, 1.0, 0.0, 0.0, 1.0, 0.0, 0.0, 1.0, 0.0, 0.0, 1.0, 0.0, 0.0, 1.0, 0.0, 0.0, 1.0, 0.0, 0.0, 1.0, 0.0, 0.0, 1.0, 0.0, 0.0, 1.0, 0.0, 0.0, 1.0, 0.0, 0.0, 1.0, 0.0, 0.0, 1.0, 0.0, 0.0, 1.0, 0.0, 0.0, 1.0, 0.0, 0.0, 1.0, 0.0, 0.0, 1.0, 0.0, 0.0, 1.0, 0.0, 0.0, 1.0, 0.0, 0.0, 1.0, 0.0, 0.0, 1.0, 0.0, 0.0, 1.0, 0.0, 0.0, 1.0, 0.0, 0.0, 1.0, 0.0, 0.0, 1.0, 0.0, 0.0, 1.0, 0.0, 0.0, 1.0, 0.0, 0.0, 1.0, 0.0, 0.0, 1.0, 0.0, 0.0, 1.0, 0.0, 0.0, 1.0, 0.0, 0.0, 1.0, 0.0, 0.0, 1.0, 0.0, 0.0, 1.0, 0.0, 0.0, 1.0, 0.0, 0.0, 5.255e-07, 7.909e-08, -1.0, 5.255e-07, 7.909e-08, -1.0, 5.255e-07, 7.909e-08, -1.0, 5.255e-07, 7.909e-08, -1.0, 1.257e-07, -4.862e-08, -1.0, 1.257e-07, -4.862e-08, -1.0, 1.257e-07, -4.862e-08, -1.0, 1.257e-07, -4.862e-08, -1.0, -0.003003, -1.0, 0.0, -0.003003, -1.0, 0.0, -0.003003, -1.0, 0.0, -0.003003, -1.0, 0.0, -0.003003, -1.0, 0.0, -0.003003, -1.0, 0.0, -4.019e-07, -4.939e-08, 1.0, -4.019e-07, -4.939e-08, 1.0, -4.019e-07, -4.939e-08, 1.0, -4.019e-07, -4.939e-08, 1.0, -7.856e-08, 1.498e-08, 1.0, -7.856e-08, 1.498e-08, 1.0, -7.856e-08, 1.498e-08, 1.0, -7.856e-08, 1.498e-08, 1.0, 1.474e-07, 6.515e-08, -1.0, 1.474e-07, 6.515e-08, -1.0, 1.474e-07, 6.515e-08, -1.0, 1.474e-07, 6.515e-08, -1.0, 4.041e-07, -6.461e-08, -1.0, 4.041e-07, -6.461e-08, -1.0, 4.041e-07, -6.461e-08, -1.0, 4.041e-07, -6.461e-08, -1.0, -8.422e-08, -2.008e-08, 1.0, -8.422e-08, -2.008e-08, 1.0, -8.422e-08, -2.008e-08, 1.0, -8.422e-08, -2.008e-08, 1.0, -3.283e-07, 4.035e-08, 1.0, -3.283e-07, 4.035e-08, 1.0, -3.283e-07, 4.035e-08, 1.0, -3.283e-07, 4.035e-08, 1.0, 6.491e-07, 7.926e-08, -1.0, 6.491e-07, 7.926e-08, -1.0, 6.491e-07, 7.926e-08, -1.0, 6.491e-07, 7.926e-08, -1.0, -5.049e-07, -5.813e-08, 1.0, -5.049e-07, -5.813e-08, 1.0, -5.049e-07, -5.813e-08, 1.0, -5.049e-07, -5.813e-08, 1.0, 1.458e-07, 7.226e-08, -1.0, 1.458e-07, 7.226e-08, -1.0, 1.458e-07, 7.226e-08, -1.0, 1.458e-07, 7.226e-08, -1.0, 3.102e-07, -6.657e-08, -1.0, 3.102e-07, -6.657e-08, -1.0, 3.102e-07, -6.657e-08, -1.0, 3.102e-07, -6.657e-08, -1.0, 2.63e-08, -1.018e-06, -1.0, 2.63e-08, -1.018e-06, -1.0, 2.63e-08, -1.018e-06, -1.0, 2.63e-08, -1.018e-06, -1.0, -1.041e-07, -3.251e-08, 1.0, -1.041e-07, -3.251e-08, 1.0, -1.041e-07, -3.251e-08, 1.0, -1.041e-07, -3.251e-08, 1.0, -1.861e-07, 3.944e-08, 1.0, -1.861e-07, 3.944e-08, 1.0, -1.861e-07, 3.944e-08, 1.0, -1.861e-07, 3.944e-08, 1.0, 7.891e-08, 1.545e-06, 1.0, 7.891e-08, 1.545e-06, 1.0, 7.891e-08, 1.545e-06, 1.0, 7.891e-08, 1.545e-06, 1.0, 7.739e-07, 2.858e-08, -1.0, 7.739e-07, 2.858e-08, -1.0, 7.739e-07, 2.858e-08, -1.0, 7.739e-07, 2.858e-08, -1.0, 2.581e-07, -1.59e-07, -1.0, 2.581e-07, -1.59e-07, -1.0, 0.0, 0.0, 0.0, 0.0, 0.0, 0.0, -5.417e-07, -2.096e-08, 1.0, -5.417e-07, -2.096e-08, 1.0, -5.417e-07, -2.096e-08, 1.0, -5.417e-07, -2.096e-08, 1.0, 0.0, 0.0, 0.0, 0.0, 0.0, 0.0, 0.0, 0.0, 0.0, 0.0, 0.0, 0.0, 0.0, 0.0, 0.0, 0.0, 0.0, 0.0, 0.0, 0.0, 0.0, 0.0, 0.0, 0.0, 0.0, 0.0, 0.0, 0.0, 0.0, 0.0, 0.0, 0.0, 0.0, 0.0, 0.0, 0.0, 0.0, 0.0, 0.0, 0.0, 0.0, 0.0, 0.0, 0.0, 0.0, 0.0, 0.0, 0.0, 0.0, 0.0, 0.0, 0.0, 0.0, 0.0, 0.0, 0.0, 0.0, 0.0, 0.0, 0.0, -0.009548, 1.0, 0.0, -0.009548, 1.0, 0.0, -0.009548, 1.0, 0.0, -0.009548, 1.0, 0.0, 1.956e-07, -1.582e-07, -1.0, 1.956e-07, -1.582e-07, -1.0, 0.0, 0.0, 0.0, 0.0, 0.0, 0.0, 1.0, 0.0, 0.0, 1.0, 0.0, 0.0, 1.0, 0.0, 0.0, 1.0, 0.0, 0.0, -1.956e-07, 2.179e-07, 1.0, -1.956e-07, 2.179e-07, 1.0, 0.0, 0.0, 0.0, 0.0, 0.0, 0.0, 0.0, -4.229e-07, -1.0, 0.0, -4.229e-07, -1.0, 0.0, 0.0, 0.0, 0.0, 0.0, 0.0, 0.0, 5.338e-07, 1.0, 0.0, 5.338e-07, 1.0, 0.0, 0.0, 0.0, 0.0, 0.0, 0.0, 0.0, -7.341e-08, -1.0, 0.0, -7.341e-08, -1.0, 0.0, 0.0, 0.0, 0.0, 0.0, 0.0, 8.872e-08, -3.896e-08, -1.0, 8.872e-08, -3.896e-08, -1.0, 8.872e-08, -3.896e-08, -1.0, 8.872e-08, -3.896e-08, -1.0, 0.0, 1.247e-07, 1.0, 0.0, 1.247e-07, 1.0, 0.0, 0.0, 0.0, 0.0, 0.0, 0.0, -7.483e-08, 6.158e-08, 1.0, -7.483e-08, 6.158e-08, 1.0, -7.483e-08, 6.158e-08, 1.0, -7.483e-08, 6.158e-08, 1.0, 7.495e-08, -3.025e-07, -1.0, 7.495e-08, -3.025e-07, -1.0, 7.495e-08, -3.025e-07, -1.0, 7.495e-08, -3.025e-07, -1.0, 7.495e-08, -3.025e-07, -1.0, 7.495e-08, -3.025e-07, -1.0, -3.331e-08, 1.815e-07, 1.0, -3.331e-08, 1.815e-07, 1.0, -3.331e-08, 1.815e-07, 1.0, -3.331e-08, 1.815e-07, 1.0, -3.331e-08, 1.815e-07, 1.0, -0.05627, -0.9984, -0.0002282, -0.05875, -0.9983, -0.0007548, 0.2903, -0.9569, -0.0004683, 0.2898, -0.9571, 0.0002513, -0.5739, 0.8189, -0.001107, -0.5719, 0.8203, 0.001263, -0.3595, 0.9332, 0.0004798, -0.3582, 0.9337, -0.0003379, -0.9707, -0.2405, -0.0003786, -0.9704, -0.2413, 0.000565, -1.0, -0.0002196, 0.0004057, -1.0, -0.005873, -0.006163, -0.1237, 0.9923, -0.0003278, -0.1238, 0.9923, 0.0004887, 0.1183, 0.993, 0.0003667, 0.1198, 0.9928, -0.000211, -0.9549, 0.297, -1.308e-05, -0.955, 0.2968, 3.063e-05, -1.0, -0.005873, -0.006163, -1.0, -0.0002196, 0.0004057, 0.8866, 0.4626, 0.0009074, 0.8873, 0.4612, -0.0007452, 0.7497, 0.6618, -0.0002507, 0.7495, 0.662, 0.0003921, 0.5584, -0.8296, 0.000401, 0.5578, -0.83, -0.0002802, 0.7415, -0.6709, 6.899e-05, 0.7411, -0.6714, 0.0003692, 0.5689, 0.8224, 0.0002942, 0.568, 0.8231, -0.0003709, 0.7495, 0.662, 0.0003921, 0.7497, 0.6618, -0.0002507, 0.9689, -0.2474, 0.0004342, 0.9681, -0.2507, -0.002803, 1.0, 0.0006059, -0.007352, 0.9999, -0.01424, 0.007495, 0.8873, 0.4612, -0.0007452, 0.8866, 0.4626, 0.0009074, 0.9721, 0.2345, 0.0003525, 0.9722, 0.2343, -0.0002769, 2.697e-08, 1.134e-09, -1.0, 2.697e-08, 1.134e-09, -1.0, 2.697e-08, 1.134e-09, -1.0, 2.697e-08, 1.134e-09, -1.0, 2.697e-08, 1.134e-09, -1.0, 2.697e-08, 1.134e-09, -1.0, 2.697e-08, 1.134e-09, -1.0, 2.697e-08, 1.134e-09, -1.0, 2.697e-08, 1.134e-09, -1.0, 2.697e-08, 1.134e-09, -1.0, 2.697e-08, 1.134e-09, -1.0, 2.697e-08, 1.134e-09, -1.0, 2.697e-08, 1.134e-09, -1.0, 2.697e-08, 1.134e-09, -1.0, 2.697e-08, 1.134e-09, -1.0, 2.697e-08, 1.134e-09, -1.0, 2.697e-08, 1.134e-09, -1.0, 2.697e-08, 1.134e-09, -1.0, 2.697e-08, 1.134e-09, -1.0, 2.697e-08, 1.134e-09, -1.0, 2.697e-08, 1.134e-09, -1.0, 2.697e-08, 1.134e-09, -1.0, 2.697e-08, 1.134e-09, -1.0, 2.697e-08, 1.134e-09, -1.0, 2.697e-08, 1.134e-09, -1.0, 2.697e-08, 1.134e-09, -1.0, 2.697e-08, 1.134e-09, -1.0, 2.697e-08, 1.134e-09, -1.0, 2.697e-08, 1.134e-09, -1.0, 2.697e-08, 1.134e-09, -1.0, 2.697e-08, 1.134e-09, -1.0, 2.697e-08, 1.134e-09, -1.0, 2.697e-08, 1.134e-09, -1.0, 2.697e-08, 1.134e-09, -1.0, -0.7895, 0.6137, -0.0006046, -0.7909, 0.6119, -3.034e-05, -0.5719, 0.8203, 0.001263, -0.5739, 0.8189, -0.001107, -0.8842, -0.4672, 0.0001181, -0.8832, -0.4689, 0.0009997, -0.9704, -0.2413, 0.000565, -0.9707, -0.2405, -0.0003786, -0.1238, 0.9923, 0.0004887, -0.1237, 0.9923, -0.0003278, -0.3582, 0.9337, -0.0003379, -0.3595, 0.9332, 0.0004798, 0.8807, -0.4738, 0.0007486, 0.881, -0.4731, -0.000603, 0.9681, -0.2507, -0.002803, 0.9689, -0.2474, 0.0004342, -0.349, -0.9371, -0.0005163, -0.3477, -0.9376, 0.0006674, -0.5627, -0.8267, 0.0004185, -0.5643, -0.8256, -0.0006955, -0.7909, 0.6119, -3.034e-05, -0.7895, 0.6137, -0.0006046, -0.955, 0.2968, 3.063e-05, -0.9549, 0.297, -1.308e-05, -0.7443, -0.6678, 0.0007504, -0.7455, -0.6665, -0.0006437, -0.5643, -0.8256, -0.0006955, -0.5627, -0.8267, 0.0004185, 8.994e-09, 8.172e-08, 1.0, 8.994e-09, 8.172e-08, 1.0, 8.994e-09, 8.172e-08, 1.0, 8.994e-09, 8.172e-08, 1.0, 8.994e-09, 8.172e-08, 1.0, 8.994e-09, 8.172e-08, 1.0, 8.994e-09, 8.172e-08, 1.0, 8.994e-09, 8.172e-08, 1.0, 8.994e-09, 8.172e-08, 1.0, 8.994e-09, 8.172e-08, 1.0, 8.994e-09, 8.172e-08, 1.0, 8.994e-09, 8.172e-08, 1.0, 8.994e-09, 8.172e-08, 1.0, 8.994e-09, 8.172e-08, 1.0, 8.994e-09, 8.172e-08, 1.0, 8.994e-09, 8.172e-08, 1.0, 8.994e-09, 8.172e-08, 1.0, 8.994e-09, 8.172e-08, 1.0, 8.994e-09, 8.172e-08, 1.0, 8.994e-09, 8.172e-08, 1.0, 8.994e-09, 8.172e-08, 1.0, 8.994e-09, 8.172e-08, 1.0, 8.994e-09, 8.172e-08, 1.0, 8.994e-09, 8.172e-08, 1.0, 8.994e-09, 8.172e-08, 1.0, 8.994e-09, 8.172e-08, 1.0, 8.994e-09, 8.172e-08, 1.0, 8.994e-09, 8.172e-08, 1.0, 8.994e-09, 8.172e-08, 1.0, 8.994e-09, 8.172e-08, 1.0, 8.994e-09, 8.172e-08, 1.0, 8.994e-09, 8.172e-08, 1.0, 8.994e-09, 8.172e-08, 1.0, 8.994e-09, 8.172e-08, 1.0, -0.3477, -0.9376, 0.0006674, -0.349, -0.9371, -0.0005163, -0.05875, -0.9983, -0.0007548, -0.05627, -0.9984, -0.0002282, 0.5578, -0.83, -0.0002802, 0.5584, -0.8296, 0.000401, 0.2898, -0.9571, 0.0002513, 0.2903, -0.9569, -0.0004683, 0.881, -0.4731, -0.000603, 0.8807, -0.4738, 0.0007486, 0.7411, -0.6714, 0.0003692, 0.7415, -0.6709, 6.899e-05, 0.354, 0.9352, 0.0007069, 0.354, 0.9352, -0.0008729, 0.568, 0.8231, -0.0003709, 0.5689, 0.8224, 0.0002942, -0.7455, -0.6665, -0.0006437, -0.7443, -0.6678, 0.0007504, -0.8832, -0.4689, 0.0009997, -0.8842, -0.4672, 0.0001181, 0.1198, 0.9928, -0.000211, 0.1183, 0.993, 0.0003667, 0.354, 0.9352, -0.0008729, 0.354, 0.9352, 0.0007069, 0.9999, -0.01424, 0.007495, 1.0, 0.0006059, -0.007352, 0.9722, 0.2343, -0.0002769, 0.9721, 0.2345, 0.0003525])] * 3)])

# ---- objects
ob_padeye = bpy.data.objects.new('Padeye', me_cylinder_001)

# ---- transforms, parenting, visibility, modifiers, constraints
ob_padeye.location = (0.0, 0.0, 0.0)
ob_padeye.rotation_euler = (-1.571, 1.571, 0.0)
ob_padeye.scale = (0.3614, 0.3614, 0.3614)
ob_padeye.lineart.crease_threshold = 0.0

# ---- collection membership
col_collection.objects.link(ob_padeye)

# ---- scene / render settings (as saved in the file)
scene.frame_start = 1; scene.frame_end = 250; scene.frame_set(1)
scene.render.engine = 'BLENDER_EEVEE_NEXT'
scene.cycles.use_denoising = False
scene.cycles.samples = 128
scene.cycles.sampling_pattern = 'TABULATED_SOBOL'
scene.cycles.use_adaptive_sampling = False
scene.cycles.use_light_tree = False
scene.view_settings.view_transform = 'Filmic'
bpy.context.view_layer.update()

# ---- added for rendering (the .blend has no active camera and no usable light): camera, sun
cam_auto = bpy.data.cameras.new('AutoCamera')
cam_auto.lens = 50.0
cam_auto.sensor_width = 36.0
cam_auto.clip_end = 1000.0
ob_auto_camera = bpy.data.objects.new('AutoCamera', cam_auto)
scene.collection.objects.link(ob_auto_camera)
ob_auto_camera.location = (1.0869, -1.57045, 1.01948)
ob_auto_camera.rotation_euler = (1.09748, -7.21219e-08, 0.694738)
scene.camera = ob_auto_camera
light_auto_sun = bpy.data.lights.new('AutoSun', 'SUN')
light_auto_sun.energy = 3.0
light_auto_sun.angle = 0.0523599
ob_auto_sun = bpy.data.objects.new('AutoSun', light_auto_sun)
scene.collection.objects.link(ob_auto_sun)
ob_auto_sun.rotation_euler = (0.872665, 0.174533, 0.523599)
bpy.context.view_layer.update()
